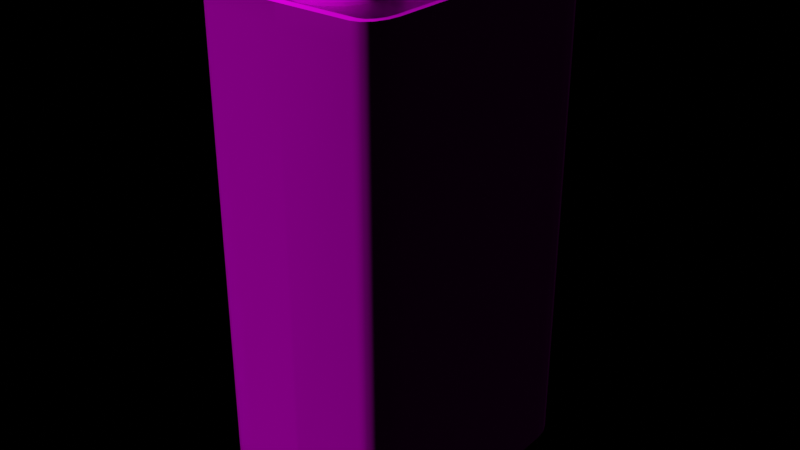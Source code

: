 # Source: battery.blend  (saved by Blender 4.4.32; exported with 4.5.12 LTS)
import bpy
from mathutils import Matrix  # noqa: F401  (used for matrix-valued properties, if any)

bpy.ops.wm.read_factory_settings(use_empty=True)
scene = bpy.context.scene
scene.name = 'Scene'

# ---- collections
col_9v_battery = bpy.data.collections.new('9V Battery'); scene.collection.children.link(col_9v_battery)

# ---- images (referenced by path relative to the original .blend; pixels are not part of the script)
import os
ASSET_DIR = os.environ.get("B2B_ASSET_DIR", "")  # directory of the original .blend (textures are referenced by path, not embedded)
HERE = os.path.dirname(os.path.abspath(__file__))  # packed textures are extracted next to this script under _unpacked/

def load_image(name, relpath, width, height, colorspace="sRGB"):
    """Load a texture the original file referenced (path relative to the .blend, or extracted next to this script)."""
    p = next((c for c in (os.path.join(HERE, relpath), os.path.join(ASSET_DIR, relpath)) if relpath and os.path.exists(c)), "")
    if p:
        img = bpy.data.images.load(p, check_existing=True)
        img.name = name
    else:  # same state as the original file: an image datablock whose file is absent (Cycles renders it pink)
        img = bpy.data.images.new(name, width, height)
        img.source = "FILE"
        img.filepath = "//" + (relpath or name)
    img.colorspace_settings.name = colorspace
    return img
img_9v_battery_duracell_diffuse_png_001 = load_image('9V_Battery_Duracell_diffuse.png.001', '9V_Battery_Duracell_diffuse.png', 1024, 1024, 'sRGB')
img_9v_battery_metalness_png = load_image('9V_Battery_metalness.png', 'Texture/9V_Battery_metalness.png', 1024, 1024, 'Non-Color')
img_9v_battery_roughness_png = load_image('9V_Battery_roughness.png', 'Texture/9V_Battery_roughness.png', 1024, 1024, 'Non-Color')
img_9v_battery_normal_png = load_image('9V_Battery_normal.png', 'Texture/9V_Battery_normal.png', 1024, 1024, 'Non-Color')

# ---- materials (node trees are filled in below, after node groups)
mat_mat_duracell = bpy.data.materials.new('Mat_Duracell')

# ---- node groups
ng_auto_smooth = bpy.data.node_groups.new('Auto Smooth', 'GeometryNodeTree')
_s = ng_auto_smooth.interface.new_socket(name='Geometry', in_out='OUTPUT', socket_type='NodeSocketGeometry')
_s = ng_auto_smooth.interface.new_socket(name='Geometry', in_out='INPUT', socket_type='NodeSocketGeometry')
_s = ng_auto_smooth.interface.new_socket(name='Angle', in_out='INPUT', socket_type='NodeSocketFloat')
_s.subtype = 'ANGLE'
_s.min_value = 0.0
_s.max_value = 3.142
ng_auto_smooth.is_modifier = True
_N = ng_auto_smooth.nodes; _L = ng_auto_smooth.links
n0 = _N.new('NodeGroupOutput'); n0.name = 'Group Output'; n0.location = (480, -100)
n1 = _N.new('NodeGroupInput'); n1.name = 'Group Input'; n1.location = (-420, -300)
n2 = _N.new('NodeGroupInput'); n2.name = 'Group Input.001'; n2.location = (-60, -100)
n3 = _N.new('GeometryNodeSetShadeSmooth'); n3.name = 'Set Shade Smooth'; n3.location = (120, -100)
n3.domain = 'EDGE'
n4 = _N.new('GeometryNodeSetShadeSmooth'); n4.name = 'Set Shade Smooth.001'; n4.location = (300, -100)
n5 = _N.new('GeometryNodeInputMeshEdgeAngle'); n5.name = 'Edge Angle'; n5.location = (-420, -220)
n6 = _N.new('GeometryNodeInputEdgeSmooth'); n6.name = 'Is Edge Smooth'; n6.location = (-60, -160)
n7 = _N.new('GeometryNodeInputShadeSmooth'); n7.name = 'Is Face Smooth'; n7.location = (-240, -340)
n8 = _N.new('FunctionNodeBooleanMath'); n8.name = 'Boolean Math'; n8.location = (-60, -220)
n9 = _N.new('FunctionNodeCompare'); n9.name = 'Compare'; n9.location = (-240, -180)
n9.operation = 'LESS_EQUAL'
_L.new(n5.outputs[0], n9.inputs[0])
_L.new(n4.outputs[0], n0.inputs[0])
_L.new(n1.outputs[1], n9.inputs[1])
_L.new(n9.outputs[0], n8.inputs[0])
_L.new(n7.outputs[0], n8.inputs[1])
_L.new(n2.outputs[0], n3.inputs[0])
_L.new(n6.outputs[0], n3.inputs[1])
_L.new(n3.outputs[0], n4.inputs[0])
_L.new(n8.outputs[0], n3.inputs[2])
n0.is_active_output = True

# ---- material node trees
mat_mat_duracell.use_nodes = True; mat_mat_duracell.node_tree.nodes.clear()
_N = mat_mat_duracell.node_tree.nodes; _L = mat_mat_duracell.node_tree.links
n0 = _N.new('ShaderNodeOutputMaterial'); n0.name = 'Material Output'; n0.location = (597, 319)
n1 = _N.new('ShaderNodeBsdfPrincipled'); n1.name = 'Principled BSDF'; n1.location = (180, 414)
n1.distribution = 'GGX'
n1.subsurface_method = 'RANDOM_WALK_SKIN'
n1.inputs[3].default_value = 1.45
n1.inputs[13].default_value = 0.0
n1.inputs[20].default_value = 0.0
n1.inputs[27].default_value = (0.0, 0.0, 0.0, 1.0)
n1.inputs[28].default_value = 1.0
n2 = _N.new('ShaderNodeTexImage'); n2.name = 'Image Texture'; n2.location = (88, -30)
n2.label = 'Base Color'
n2.image = img_9v_battery_duracell_diffuse_png_001
n3 = _N.new('ShaderNodeTexImage'); n3.name = 'Image Texture.001'; n3.location = (88, -310)
n3.label = 'Metallic'
n3.image = img_9v_battery_metalness_png
n4 = _N.new('ShaderNodeTexImage'); n4.name = 'Image Texture.002'; n4.location = (88, -590)
n4.label = 'Roughness'
n4.image = img_9v_battery_roughness_png
n5 = _N.new('ShaderNodeTexImage'); n5.name = 'Image Texture.003'; n5.location = (88, -870)
n5.label = 'Normal'
n5.image = img_9v_battery_normal_png
n6 = _N.new('ShaderNodeNormalMap'); n6.name = 'Normal Map'; n6.location = (-70, -226)
n7 = _N.new('ShaderNodeMapping'); n7.name = 'Mapping'; n7.location = (230, -30)
n8 = _N.new('NodeReroute'); n8.name = 'Reroute'; n8.location = (38, -609)
n8.width = 16
n8.socket_idname = 'NodeSocketVector'
n9 = _N.new('ShaderNodeTexCoord'); n9.name = 'Texture Coordinate'; n9.location = (30, -30)
n10 = _N.new('NodeFrame'); n10.name = 'Frame'; n10.location = (-1100, 444)
n10.label = 'Mapping'
n10.width = 400
n11 = _N.new('NodeFrame'); n11.name = 'Frame.001'; n11.location = (-458, 644)
n11.label = 'Textures'
n11.width = 358
n2.parent = n11
n3.parent = n11
n4.parent = n11
n5.parent = n11
n7.parent = n10
n8.parent = n11
n9.parent = n10
_L.new(n1.outputs[0], n0.inputs[0])
_L.new(n2.outputs[0], n1.inputs[0])
_L.new(n3.outputs[0], n1.inputs[1])
_L.new(n4.outputs[0], n1.inputs[2])
_L.new(n5.outputs[0], n6.inputs[1])
_L.new(n6.outputs[0], n1.inputs[5])
_L.new(n8.outputs[0], n2.inputs[0])
_L.new(n8.outputs[0], n3.inputs[0])
_L.new(n8.outputs[0], n4.inputs[0])
_L.new(n8.outputs[0], n5.inputs[0])
_L.new(n7.outputs[0], n8.inputs[0])
_L.new(n9.outputs[2], n7.inputs[0])
n0.is_active_output = True

# ---- world
world_world = bpy.data.worlds.new('World'); scene.world = world_world
world_world.use_nodes = True; world_world.node_tree.nodes.clear()
_N = world_world.node_tree.nodes; _L = world_world.node_tree.links
n0 = _N.new('ShaderNodeOutputWorld'); n0.name = 'World Output'; n0.location = (300, 300)
n1 = _N.new('ShaderNodeBackground'); n1.name = 'Background'; n1.location = (10, 300)
n1.inputs[0].default_value = (0.05088, 0.05088, 0.05088, 1.0)
n1.inputs[1].default_value = 0.0
_L.new(n1.outputs[0], n0.inputs[0])
n0.is_active_output = True
world_world.color = (0.05088, 0.05088, 0.05088)
world_world.use_sun_shadow = False
world_world.sun_shadow_jitter_overblur = 0.0

# ---- meshes
me_cylinder_001 = bpy.data.meshes.new('Cylinder.001')
me_cylinder_001.from_pydata([(-0.004076, 0.005777, 0.04582), (-0.003199, 0.004001, 0.04582), (0.001746, 0.01078, 0.04582), (0.001746, 0.002871, 0.04582), (-0.001746, 0.002871, 0.04582), (-0.004076, 0.005777, 0.0465), (-0.003199, 0.004001, 0.0465), (-0.003199, 0.009649, 0.0465), (0.004076, 0.007873, 0.0465), (0.003199, 0.009649, 0.0465), (0.003199, 0.004001, 0.0465), (-0.001746, 0.01078, 0.0465), (-9.673e-10, 0.002483, 0.0465), (0.001746, 0.01078, 0.0465), (-0.004076, 0.007873, 0.0465), (0.001746, 0.002871, 0.0465), (-2.142e-09, 0.01117, 0.0465), (-0.001746, 0.002871, 0.0465), (0.004076, 0.005777, 0.0465), (-0.003309, 0.004223, 0.0465), (-0.004076, 0.007611, 0.0465), (0.003017, 0.00386, 0.0465), (0.004076, 0.007611, 0.0465), (0.003309, 0.004223, 0.0465), (-0.001528, 0.01083, 0.0465), (0.001528, 0.01083, 0.0465), (-0.003017, 0.00386, 0.0465), (-0.001928, 0.01064, 0.0465), (0.003967, 0.008095, 0.0465), (-0.003967, 0.008095, 0.0465), (-0.0002183, 0.002531, 0.0465), (0.0002183, 0.002531, 0.0465), (0.001928, 0.01064, 0.0465), (-0.003261, 0.005991, 0.046), (-0.002559, 0.009089, 0.046), (0.002559, 0.009089, 0.046), (0.001397, 0.003667, 0.046), (-2.012e-09, 0.0103, 0.046), (-0.001397, 0.003667, 0.046), (0.003261, 0.005991, 0.046), (-0.002647, 0.004748, 0.046), (-0.003261, 0.007459, 0.046), (0.002414, 0.004458, 0.046), (0.003261, 0.007459, 0.046), (0.002647, 0.004748, 0.046), (-0.001222, 0.01003, 0.046), (0.001222, 0.01003, 0.046), (-0.002414, 0.004458, 0.046), (-0.001542, 0.00988, 0.046), (0.003173, 0.007846, 0.046), (-0.003173, 0.007846, 0.046), (-0.0001746, 0.003395, 0.046), (0.0001746, 0.003395, 0.046), (0.001542, 0.00988, 0.046), (-0.0007827, 0.006643, 0.04583), (-0.0006142, 0.007387, 0.04583), (0.0006142, 0.007387, 0.04583), (0.0003352, 0.006086, 0.04583), (-1.615e-09, 0.007678, 0.04583), (-0.0003353, 0.006086, 0.04583), (0.0007827, 0.006643, 0.04583), (-0.0006353, 0.006345, 0.04583), (-0.0007827, 0.006996, 0.04583), (0.0005793, 0.006275, 0.04583), (0.0007827, 0.006996, 0.04583), (-0.0003701, 0.007577, 0.04583), (-4.191e-05, 0.00602, 0.04583), (0.0003701, 0.007577, 0.04583), (-0.001083, 0.006564, 0.046), (-0.0008498, 0.007593, 0.046), (0.0008498, 0.007593, 0.046), (0.0004629, 0.005795, 0.046), (-1.663e-09, 0.007995, 0.046), (-0.0004629, 0.005795, 0.046), (0.001083, 0.006564, 0.046), (-0.0008783, 0.006152, 0.046), (-0.001083, 0.007052, 0.046), (0.0008004, 0.006056, 0.046), (0.001083, 0.007052, 0.046), (0.0008783, 0.006152, 0.046), (-0.0004055, 0.007905, 0.046), (0.0004055, 0.007905, 0.046), (-0.0008004, 0.006056, 0.046), (-0.0005118, 0.007855, 0.046), (0.001054, 0.00718, 0.046), (-0.001054, 0.00718, 0.046), (-5.784e-05, 0.005705, 0.046), (5.784e-05, 0.005705, 0.046), (0.0005118, 0.007855, 0.046), (-0.003732, 0.005868, 0.0485), (-0.00403, 0.005789, 0.04833), (-0.003904, 0.005822, 0.04845), (-0.002931, 0.009415, 0.0485), (-0.003163, 0.009618, 0.04833), (-0.003065, 0.009532, 0.04845), (0.002931, 0.009415, 0.0485), (0.003163, 0.009618, 0.04833), (0.003065, 0.009532, 0.04845), (0.001603, 0.003197, 0.0485), (0.001727, 0.002915, 0.04833), (0.001675, 0.003034, 0.04845), (-2.089e-09, 0.01081, 0.0485), (-2.134e-09, 0.01112, 0.04833), (-2.116e-09, 0.01099, 0.04845), (-0.001603, 0.003196, 0.0485), (-0.001727, 0.002915, 0.04833), (-0.001675, 0.003034, 0.04845), (0.003732, 0.005868, 0.0485), (0.00403, 0.005789, 0.04833), (0.003904, 0.005822, 0.04845), (-0.003029, 0.004445, 0.0485), (-0.003169, 0.004334, 0.04845), (-0.003271, 0.004253, 0.04833), (-0.003732, 0.007547, 0.0485), (-0.00403, 0.007602, 0.04833), (-0.003904, 0.007579, 0.04845), (0.002771, 0.004104, 0.0485), (0.002894, 0.003982, 0.04845), (0.002984, 0.003892, 0.04833), (0.003732, 0.007547, 0.0485), (0.003904, 0.007579, 0.04845), (0.00403, 0.007602, 0.04833), (0.003029, 0.004445, 0.0485), (0.003271, 0.004253, 0.04833), (0.003169, 0.004334, 0.04845), (-0.001402, 0.0105, 0.0485), (-0.001465, 0.01066, 0.04845), (-0.001511, 0.01078, 0.04833), (0.001402, 0.0105, 0.0485), (0.001511, 0.01078, 0.04833), (0.001465, 0.01066, 0.04845), (-0.002771, 0.004104, 0.0485), (-0.002984, 0.003892, 0.04833), (-0.002894, 0.003982, 0.04845), (-0.001766, 0.01032, 0.0485), (-0.001906, 0.0106, 0.04833), (-0.001847, 0.01048, 0.04845), (0.003635, 0.007991, 0.0485), (0.003922, 0.008081, 0.04833), (0.003801, 0.008043, 0.04845), (-0.003635, 0.007991, 0.0485), (-0.003801, 0.008043, 0.04845), (-0.003922, 0.008081, 0.04833), (-0.0002004, 0.002884, 0.0485), (-0.0002093, 0.002708, 0.04845), (-0.0002159, 0.002579, 0.04833), (0.0002004, 0.002884, 0.0485), (0.0002159, 0.002579, 0.04833), (0.0002093, 0.002708, 0.04845), (0.001766, 0.01032, 0.0485), (0.001847, 0.01048, 0.04845), (0.001906, 0.0106, 0.04833), (-0.003605, 0.005901, 0.0485), (-0.003261, 0.005991, 0.04815), (-0.003433, 0.005946, 0.04845), (-0.003307, 0.005979, 0.04833), (-0.002827, 0.009323, 0.0485), (-0.002559, 0.009089, 0.04815), (-0.002693, 0.009206, 0.04845), (-0.002595, 0.009121, 0.04833), (0.002827, 0.009323, 0.0485), (0.002559, 0.009089, 0.04815), (0.002693, 0.009206, 0.04845), (0.002595, 0.009121, 0.04833), (0.00154, 0.003342, 0.0485), (0.001397, 0.003667, 0.04815), (0.001468, 0.003504, 0.04845), (0.001416, 0.003623, 0.04833), (-2.065e-09, 0.01066, 0.0485), (-2.012e-09, 0.0103, 0.04815), (-2.038e-09, 0.01048, 0.04845), (-2.02e-09, 0.01035, 0.04833), (-0.00154, 0.003342, 0.0485), (-0.001397, 0.003667, 0.04815), (-0.001468, 0.003504, 0.04845), (-0.001416, 0.003623, 0.04833), (0.003605, 0.005901, 0.0485), (0.003261, 0.005991, 0.04815), (0.003433, 0.005946, 0.04845), (0.003307, 0.005979, 0.04833), (-0.002647, 0.004748, 0.04815), (-0.002926, 0.004526, 0.0485), (-0.002684, 0.004718, 0.04833), (-0.002787, 0.004637, 0.04845), (-0.003605, 0.007523, 0.0485), (-0.003261, 0.007459, 0.04815), (-0.003433, 0.007491, 0.04845), (-0.003307, 0.007467, 0.04833), (0.002414, 0.004458, 0.04815), (0.002661, 0.004213, 0.0485), (0.002447, 0.004425, 0.04833), (0.002537, 0.004335, 0.04845), (0.003261, 0.007459, 0.04815), (0.003605, 0.007523, 0.0485), (0.003307, 0.007467, 0.04833), (0.003433, 0.007491, 0.04845), (0.002926, 0.004526, 0.0485), (0.002647, 0.004748, 0.04815), (0.002787, 0.004637, 0.04845), (0.002684, 0.004718, 0.04833), (-0.001222, 0.01003, 0.04815), (-0.001348, 0.01036, 0.0485), (-0.001239, 0.01008, 0.04833), (-0.001285, 0.0102, 0.04845), (0.001348, 0.01036, 0.0485), (0.001222, 0.01003, 0.04815), (0.001285, 0.0102, 0.04845), (0.001239, 0.01008, 0.04833), (-0.002661, 0.004213, 0.0485), (-0.002414, 0.004458, 0.04815), (-0.002537, 0.004335, 0.04845), (-0.002447, 0.004425, 0.04833), (-0.001703, 0.0102, 0.0485), (-0.001542, 0.00988, 0.04815), (-0.001623, 0.01004, 0.04845), (-0.001564, 0.009922, 0.04833), (0.003505, 0.00795, 0.0485), (0.003173, 0.007846, 0.04815), (0.003339, 0.007898, 0.04845), (0.003218, 0.00786, 0.04833), (-0.003173, 0.007846, 0.04815), (-0.003505, 0.00795, 0.0485), (-0.003218, 0.00786, 0.04833), (-0.003339, 0.007898, 0.04845), (-0.0001746, 0.003395, 0.04815), (-0.0001925, 0.003042, 0.0485), (-0.000177, 0.003348, 0.04833), (-0.0001835, 0.003218, 0.04845), (0.0001925, 0.003042, 0.0485), (0.0001746, 0.003395, 0.04815), (0.0001835, 0.003218, 0.04845), (0.000177, 0.003348, 0.04833), (0.001542, 0.00988, 0.04815), (0.001703, 0.0102, 0.0485), (0.001564, 0.009922, 0.04833), (0.001623, 0.01004, 0.04845), (0.003607, -0.007734, 0.046), (0.003607, -0.005916, 0.046), (0.00284, -0.004364, 0.046), (0.00284, -0.009286, 0.046), (0.001554, -0.01029, 0.046), (0.001554, -0.003364, 0.046), (-6.332e-09, -0.01063, 0.046), (-7.359e-09, -0.003018, 0.046), (-0.001554, -0.003364, 0.046), (-0.001554, -0.01029, 0.046), (-0.00284, -0.004364, 0.046), (-0.003607, -0.005916, 0.046), (-0.003607, -0.007734, 0.046), (-0.00284, -0.009286, 0.046), (-6.296e-09, -0.01096, 0.04582), (-0.003086, -0.0095, 0.04582), (0.001689, -0.01059, 0.04582), (0.00392, -0.007813, 0.04582), (0.001689, -0.003063, 0.04582), (-0.003086, -0.00415, 0.04582), (-0.00392, -0.005837, 0.04582), (-7.413e-09, -0.002687, 0.04582), (0.003051, -0.007594, 0.046), (0.003051, -0.006056, 0.046), (0.002402, -0.004743, 0.046), (0.002402, -0.008907, 0.046), (0.001315, -0.009753, 0.046), (0.001315, -0.003897, 0.046), (-6.32e-09, -0.01005, 0.046), (-7.189e-09, -0.003604, 0.046), (-0.001315, -0.003897, 0.046), (-0.001315, -0.009753, 0.046), (-0.002402, -0.004743, 0.046), (-0.003051, -0.006056, 0.046), (-0.003051, -0.007594, 0.046), (-0.002402, -0.008907, 0.046), (0.0005375, -0.00696, 0.04583), (0.0005375, -0.00669, 0.04583), (0.0004232, -0.006458, 0.04583), (0.0004232, -0.007192, 0.04583), (0.0002316, -0.007341, 0.04583), (0.0002316, -0.006309, 0.04583), (-6.269e-09, -0.007392, 0.04583), (-6.422e-09, -0.006258, 0.04583), (-0.0002316, -0.006309, 0.04583), (-0.0002316, -0.007341, 0.04583), (-0.0004232, -0.006458, 0.04583), (-0.0005375, -0.00669, 0.04583), (-0.0005375, -0.00696, 0.04583), (-0.0004232, -0.007192, 0.04583), (0.003607, -0.007734, 0.0483), (0.003485, -0.007703, 0.04848), (0.003607, -0.005916, 0.0483), (0.003485, -0.005947, 0.04848), (0.00284, -0.004364, 0.0483), (0.002744, -0.004446, 0.04848), (0.00284, -0.009286, 0.0483), (0.002744, -0.009204, 0.04848), (0.001502, -0.01017, 0.04848), (0.001547, -0.01027, 0.04838), (0.001554, -0.003364, 0.0483), (0.001502, -0.00348, 0.04848), (-6.332e-09, -0.01063, 0.0483), (-6.33e-09, -0.0105, 0.04848), (-7.359e-09, -0.003018, 0.0483), (-7.322e-09, -0.003146, 0.04848), (-0.001554, -0.003364, 0.0483), (-0.001502, -0.00348, 0.04848), (-0.001554, -0.01029, 0.0483), (-0.001502, -0.01017, 0.04848), (-0.00284, -0.004364, 0.0483), (-0.002744, -0.004446, 0.04848), (-0.003592, -0.00592, 0.04838), (-0.003485, -0.005947, 0.04848), (-0.003607, -0.007734, 0.0483), (-0.003485, -0.007703, 0.04848), (-0.00284, -0.009286, 0.0483), (-0.002744, -0.009204, 0.04848), (0.003066, -0.007597, 0.04838), (0.003173, -0.007624, 0.04848), (0.003173, -0.006026, 0.04848), (0.003066, -0.006053, 0.04838), (0.002414, -0.004732, 0.04838), (0.002498, -0.00466, 0.04848), (0.002414, -0.008918, 0.04838), (0.002498, -0.00899, 0.04848), (0.001321, -0.009767, 0.04838), (0.001367, -0.009869, 0.04848), (0.001367, -0.003781, 0.04848), (0.001321, -0.003883, 0.04838), (-6.321e-09, -0.01006, 0.04838), (-6.323e-09, -0.01017, 0.04848), (-7.226e-09, -0.003477, 0.04848), (-7.194e-09, -0.003589, 0.04838), (-0.001321, -0.003883, 0.04838), (-0.001367, -0.003781, 0.04848), (-0.001367, -0.009869, 0.04848), (-0.001321, -0.009767, 0.04838), (-0.002498, -0.00466, 0.04848), (-0.002414, -0.004732, 0.04838), (-0.003173, -0.006026, 0.04848), (-0.003066, -0.006053, 0.04838), (-0.003066, -0.007597, 0.04838), (-0.003173, -0.007624, 0.04848), (-0.002498, -0.00899, 0.04848), (-0.002414, -0.008918, 0.04838), (0.0008308, -0.007034, 0.046), (0.000636, -0.006985, 0.04588), (0.0007254, -0.007008, 0.04597), (0.0008308, -0.006616, 0.046), (0.0007254, -0.006642, 0.04597), (0.000636, -0.006665, 0.04588), (0.0006539, -0.006258, 0.046), (0.0005007, -0.006391, 0.04588), (0.000571, -0.00633, 0.04597), (0.0006539, -0.007392, 0.046), (0.0005007, -0.007259, 0.04588), (0.000571, -0.00732, 0.04597), (0.0003577, -0.007622, 0.046), (0.0002739, -0.007435, 0.04588), (0.0003124, -0.007521, 0.04597), (0.0003577, -0.006028, 0.046), (0.0003124, -0.006129, 0.04597), (0.0002739, -0.006215, 0.04588), (-6.275e-09, -0.007701, 0.046), (-6.272e-09, -0.007496, 0.04588), (-6.273e-09, -0.00759, 0.04597), (-6.512e-09, -0.005949, 0.046), (-6.48e-09, -0.00606, 0.04597), (-6.452e-09, -0.006154, 0.04588), (-0.0003577, -0.006028, 0.046), (-0.000274, -0.006215, 0.04588), (-0.0003124, -0.006129, 0.04597), (-0.0003577, -0.007622, 0.046), (-0.0003124, -0.007521, 0.04597), (-0.000274, -0.007435, 0.04588), (-0.000654, -0.006258, 0.046), (-0.000571, -0.00633, 0.04597), (-0.0005007, -0.006391, 0.04588), (-0.0008309, -0.006616, 0.046), (-0.0007254, -0.006642, 0.04597), (-0.000636, -0.006665, 0.04588), (-0.0008309, -0.007034, 0.046), (-0.000636, -0.006985, 0.04588), (-0.0007254, -0.007008, 0.04597), (-0.000654, -0.007392, 0.046), (-0.000571, -0.00732, 0.04597), (-0.0005007, -0.007259, 0.04588), (-0.003199, 0.009649, 0.04582), (0.004076, 0.007873, 0.04582), (0.003199, 0.009649, 0.04582), (0.003199, 0.004001, 0.04582), (-0.001746, 0.01078, 0.04582), (-9.673e-10, 0.002483, 0.04582), (-0.004076, 0.007873, 0.04582), (-2.142e-09, 0.01117, 0.04582), (0.004076, 0.005777, 0.04582), (0.00392, -0.005837, 0.04582), (-0.00392, -0.007813, 0.04582), (-0.001689, -0.01059, 0.04582), (0.003086, -0.0095, 0.04582), (0.003086, -0.00415, 0.04582), (-0.001689, -0.003063, 0.04582), (0.008294, 0.01024, 0.0464), (0.006764, 0.01256, 0.0464), (0.008173, 0.01117, 0.0464), (0.007853, 0.01189, 0.0464), (0.007374, 0.01238, 0.0464), (0.006764, 0.01256, 0.0), (0.008294, 0.01024, 0.0), (0.007374, 0.01238, 0.0), (0.007853, 0.01189, 0.0), (0.008173, 0.01117, 0.0), (0.006764, -0.01256, 0.0464), (0.008294, -0.01024, 0.0464), (0.007374, -0.01238, 0.0464), (0.007853, -0.01189, 0.0464), (0.008173, -0.01117, 0.0464), (0.008294, -0.01024, 0.0), (0.006764, -0.01256, 0.0), (0.008173, -0.01117, 0.0), (0.007853, -0.01189, 0.0), (0.007374, -0.01238, 0.0), (-0.006764, 0.01256, 0.0464), (-0.008294, 0.01024, 0.0464), (-0.007374, 0.01238, 0.0464), (-0.007853, 0.01189, 0.0464), (-0.008173, 0.01117, 0.0464), (-0.008294, 0.01024, 0.0), (-0.006764, 0.01256, 0.0), (-0.008173, 0.01117, 0.0), (-0.007853, 0.01189, 0.0), (-0.007374, 0.01238, 0.0), (-0.008294, -0.01024, 0.0464), (-0.006764, -0.01256, 0.0464), (-0.008173, -0.01117, 0.0464), (-0.007853, -0.01189, 0.0464), (-0.007374, -0.01238, 0.0464), (-0.006764, -0.01256, 0.0), (-0.008294, -0.01024, 0.0), (-0.007374, -0.01238, 0.0), (-0.007853, -0.01189, 0.0), (-0.008173, -0.01117, 0.0), (0.00875, 0.01031, 0.0464), (0.008602, 0.01144, 0.0464), (0.008182, 0.01239, 0.0464), (0.00875, 0.01031, 0.0), (0.008602, 0.01144, 0.0), (0.00875, -0.01031, 0.0464), (0.006809, -0.01325, 0.0464), (0.007552, -0.01303, 0.0464), (0.008182, -0.01239, 0.0464), (0.00875, -0.01031, 0.0), (0.008182, -0.01239, 0.0), (0.007552, -0.01303, 0.0), (-0.006809, 0.01325, 0.0464), (-0.007552, 0.01303, 0.0464), (-0.008182, 0.01239, 0.0464), (-0.008182, 0.01239, 0.0), (-0.007552, 0.01303, 0.0), (-0.006809, 0.01325, 0.0), (-0.00875, -0.01031, 0.0464), (-0.008602, -0.01144, 0.0464), (-0.008182, -0.01239, 0.0464), (0.006809, -0.01325, 0.0), (-0.006809, -0.01325, 0.0), (-0.008182, -0.01239, 0.0), (-0.008602, -0.01144, 0.0), (0.008602, -0.01144, 0.0464), (0.008602, -0.01144, 0.0), (-0.00875, -0.01031, 0.0), (-0.00875, 0.01031, 0.0464), (-0.008602, 0.01144, 0.0464), (0.007552, 0.01303, 0.0464), (0.006809, 0.01325, 0.0), (0.007552, 0.01303, 0.0), (0.008182, 0.01239, 0.0), (-0.00875, 0.01031, 0.0), (-0.008602, 0.01144, 0.0), (-0.006809, -0.01325, 0.0464), (-0.007552, -0.01303, 0.0464), (-0.007552, -0.01303, 0.0), (0.006809, 0.01325, 0.0464), (0.007853, 0.01189, 0.04582), (0.007853, -0.01189, 0.04582), (0.007853, -0.01189, 0.00058), (-0.007853, 0.01189, 0.04582), (-0.007374, 0.01238, 0.00058), (-0.008173, -0.01117, 0.04582), (-0.008294, 0.01024, 0.00058), (-0.008173, 0.01117, 0.00058), (-0.007374, -0.01238, 0.00058), (0.00875, 0.01031, 0.04478), (0.007552, 0.01303, 0.04478), (0.008602, -0.01144, 0.04478), (-0.00875, -0.01031, 0.04478), (-0.007552, -0.01303, 0.04478), (-0.008602, -0.01144, 0.04478), (0.008602, 0.01144, 0.04478), (-0.008182, 0.01239, 0.04478), (0.00875, -0.01031, 0.04478), (0.008182, -0.01239, 0.04478), (-0.00875, 0.01031, 0.04478), (0.007552, -0.01303, 0.04478), (-0.008182, -0.01239, 0.04478), (0.008182, 0.01239, 0.04478), (-0.007552, 0.01303, 0.04478), (-0.008602, 0.01144, 0.04478), (-0.006809, 0.01325, 0.04478), (0.006809, 0.01325, 0.04478), (0.006809, -0.01325, 0.04478), (-0.006809, -0.01325, 0.04478), (-2.317e-09, 0.01325, 0.04478), (2.317e-09, -0.01325, 0.04478), (0.00875, 0.01031, 0.001343), (0.007552, 0.01303, 0.001343), (0.008602, -0.01144, 0.001343), (-0.00875, -0.01031, 0.001343), (-0.007552, -0.01303, 0.001343), (-0.008602, -0.01144, 0.001343), (0.008602, 0.01144, 0.001343), (-0.008182, 0.01239, 0.001343), (0.00875, -0.01031, 0.001343), (0.008182, -0.01239, 0.001343), (-0.00875, 0.01031, 0.001343), (0.007552, -0.01303, 0.001343), (-0.008182, -0.01239, 0.001343), (0.008182, 0.01239, 0.001343), (-0.007552, 0.01303, 0.001343), (-0.008602, 0.01144, 0.001343), (-0.006809, 0.01325, 0.001343), (0.006809, 0.01325, 0.001343), (0.006809, -0.01325, 0.001343), (-0.006809, -0.01325, 0.001343), (2.317e-09, -0.01325, 0.001343), (-2.317e-09, 0.01325, 0.001343), (2.317e-09, -0.01325, 0.0464), (2.317e-09, -0.01325, 0.0), (-2.317e-09, 0.01325, 0.0464), (-2.317e-09, 0.01325, 0.0), (-2.196e-09, 0.01256, 0.0), (2.196e-09, -0.01256, 0.0), (2.196e-09, -0.01256, 0.0464), (-2.196e-09, 0.01256, 0.0464), (2.196e-09, -0.01256, 0.04582), (0.008173, 0.01117, 0.04582), (0.008173, 0.01117, 0.00058), (0.006764, -0.01256, 0.04582), (0.007374, -0.01238, 0.04582), (-0.006764, 0.01256, 0.04582), (-0.007853, 0.01189, 0.00058), (-0.008294, -0.01024, 0.04582), (-0.007853, -0.01189, 0.00058), (-0.008173, -0.01117, 0.00058), (0.008173, -0.01117, 0.00058), (-0.006764, -0.01256, 0.04582), (-2.196e-09, 0.01256, 0.00058), (-2.196e-09, 0.01256, 0.04582), (-0.006764, 0.01256, 0.00058), (-0.007853, -0.01189, 0.04582), (0.006764, -0.01256, 0.00058), (-0.006764, -0.01256, 0.00058), (0.008173, -0.01117, 0.04582), (-0.008294, -0.01024, 0.00058), (0.006764, 0.01256, 0.00058), (0.007374, 0.01238, 0.00058), (0.006764, 0.01256, 0.04582), (0.008294, 0.01024, 0.04582), (0.008294, 0.01024, 0.00058), (0.008294, -0.01024, 0.04582), (0.008294, -0.01024, 0.00058), (0.007374, -0.01238, 0.00058), (-0.007374, 0.01238, 0.04582), (-0.008294, 0.01024, 0.04582), (-0.008173, 0.01117, 0.04582), (0.007374, 0.01238, 0.04582), (0.007853, 0.01189, 0.00058), (-0.007374, -0.01238, 0.04582), (2.196e-09, -0.01256, 0.00058)], [], [(388, 384, 7, 27, 11), (4, 17, 26, 6, 1), (2, 13, 32, 9, 386), (2, 391, 16, 25, 13), (0, 5, 20, 14, 390), (24, 16, 391, 388, 11), (128, 101, 168, 204), (96, 138, 28, 9), (21, 15, 3, 387, 10), (389, 12, 30, 17, 4), (385, 8, 22, 18, 392), (23, 10, 387, 392, 18), (389, 3, 15, 31, 12), (116, 189, 164, 98), (1, 6, 19, 5, 0), (107, 176, 196, 122), (390, 14, 29, 7, 384), (92, 156, 212, 134), (107, 119, 193, 176), (125, 201, 168, 101), (104, 172, 208, 131), (140, 221, 156, 92), (98, 164, 228, 146), (95, 160, 216, 137), (95, 149, 233, 160), (89, 110, 181, 152), (143, 225, 172, 104), (90, 114, 20, 5), (145, 105, 17, 30), (118, 99, 15, 21), (19, 40, 180, 182, 183, 181, 110, 111, 112), (102, 129, 25, 16), (112, 90, 5, 19), (108, 123, 23, 18), (121, 108, 18, 22), (93, 135, 27, 7), (151, 96, 9, 32), (142, 93, 7, 29), (105, 132, 26, 17), (127, 102, 16, 24), (386, 9, 28, 8, 385), (99, 147, 31, 15), (177, 39, 44, 197), (205, 169, 37, 46), (232, 53, 35, 161), (220, 50, 34, 157), (153, 180, 40, 33), (229, 165, 36, 52), (177, 192, 43, 39), (217, 161, 35, 49), (213, 157, 34, 48), (224, 51, 38, 173), (200, 45, 37, 169), (165, 188, 42, 36), (209, 173, 38, 47), (40, 47, 82, 75), (22, 43, 192, 194, 195, 193, 119, 120, 121), (42, 10, 44), (10, 42, 21), (10, 23, 44), (51, 12, 52), (31, 52, 12), (12, 51, 30), (147, 148, 146, 228, 230, 231, 229, 52, 31), (149, 150, 151, 32, 53, 232, 234, 235, 233), (26, 47, 6), (47, 40, 6), (6, 40, 19), (20, 114, 115, 113, 184, 186, 187, 185, 41), (135, 136, 134, 212, 214, 215, 213, 48, 27), (14, 20, 41), (41, 50, 14), (14, 50, 29), (27, 48, 11), (48, 45, 11), (11, 45, 24), (46, 13, 25), (46, 53, 13), (13, 53, 32), (49, 8, 28), (49, 43, 8), (8, 43, 22), (21, 42, 188, 190, 191, 189, 116, 117, 118), (143, 144, 145, 30, 51, 224, 226, 227, 225), (138, 139, 137, 216, 218, 219, 217, 49, 28), (129, 130, 128, 204, 206, 207, 205, 46, 25), (132, 133, 131, 208, 210, 211, 209, 47, 26), (153, 33, 41, 185), (140, 141, 142, 29, 50, 220, 222, 223, 221), (125, 126, 127, 24, 45, 200, 202, 203, 201), (46, 37, 72, 81), (52, 36, 71, 87), (45, 80, 72, 37), (45, 48, 83, 80), (51, 86, 73, 38), (85, 50, 41, 76), (36, 42, 77, 71), (77, 42, 44, 79), (49, 35, 70, 84), (39, 74, 79, 44), (48, 34, 69, 83), (84, 78, 43, 49), (33, 68, 76, 41), (46, 81, 88, 53), (53, 88, 70, 35), (39, 43, 78, 74), (50, 85, 69, 34), (33, 40, 75, 68), (52, 87, 86, 51), (47, 38, 73, 82), (64, 56, 67, 58, 65, 55, 62, 54, 61, 59, 66, 57, 63, 60), (67, 56, 70, 88), (69, 55, 65, 83), (62, 55, 69, 85), (73, 59, 61, 82), (71, 57, 66, 87), (66, 59, 73, 86), (77, 63, 57, 71), (60, 63, 79, 74), (54, 62, 76, 68), (78, 64, 60, 74), (75, 61, 54, 68), (72, 58, 67, 81), (65, 58, 72, 80), (82, 61, 75), (62, 85, 76), (83, 65, 80), (67, 88, 81), (64, 78, 84), (63, 77, 79), (66, 86, 87), (23, 123, 124, 122, 196, 198, 199, 197, 44), (138, 96, 97, 139), (139, 97, 95, 137), (135, 93, 94, 136), (136, 94, 92, 134), (149, 95, 97, 150), (150, 97, 96, 151), (140, 92, 94, 141), (141, 94, 93, 142), (132, 105, 106, 133), (133, 106, 104, 131), (147, 99, 100, 148), (148, 100, 98, 146), (143, 104, 106, 144), (144, 106, 105, 145), (99, 118, 117, 100), (100, 117, 116, 98), (107, 122, 124, 109), (109, 124, 123, 108), (89, 113, 115, 91), (91, 115, 114, 90), (108, 121, 120, 109), (109, 120, 119, 107), (90, 112, 111, 91), (91, 111, 110, 89), (129, 102, 103, 130), (130, 103, 101, 128), (125, 101, 103, 126), (126, 103, 102, 127), (216, 160, 162, 218), (218, 162, 163, 219), (219, 163, 161, 217), (212, 156, 158, 214), (214, 158, 159, 215), (215, 159, 157, 213), (232, 161, 163, 234), (234, 163, 162, 235), (235, 162, 160, 233), (220, 157, 159, 222), (222, 159, 158, 223), (223, 158, 156, 221), (208, 172, 174, 210), (210, 174, 175, 211), (211, 175, 173, 209), (228, 164, 166, 230), (230, 166, 167, 231), (231, 167, 165, 229), (224, 173, 175, 226), (226, 175, 174, 227), (227, 174, 172, 225), (164, 189, 191, 166), (166, 191, 190, 167), (167, 190, 188, 165), (177, 197, 199, 179), (179, 199, 198, 178), (178, 198, 196, 176), (153, 185, 187, 155), (155, 187, 186, 154), (154, 186, 184, 152), (176, 193, 195, 178), (178, 195, 194, 179), (179, 194, 192, 177), (152, 181, 183, 154), (154, 183, 182, 155), (155, 182, 180, 153), (204, 168, 170, 206), (206, 170, 171, 207), (207, 171, 169, 205), (200, 169, 171, 202), (202, 171, 170, 203), (203, 170, 168, 201), (113, 89, 152, 184), (250, 242, 245, 395), (257, 243, 241, 254), (254, 241, 238, 397), (397, 238, 237, 393), (398, 244, 243, 257), (393, 237, 236, 253), (255, 246, 244, 398), (396, 253, 236, 239), (256, 247, 246, 255), (252, 396, 239, 240), (394, 248, 247, 256), (251, 249, 248, 394), (251, 395, 245, 249), (242, 250, 252, 240), (236, 237, 288, 286), (305, 304, 298, 299), (294, 295, 292, 293), (308, 309, 307, 306), (312, 304, 305, 313), (302, 303, 301, 300), (320, 314, 258, 261), (310, 311, 309, 308), (312, 313, 311, 310), (306, 307, 303, 302), (293, 292, 286, 287), (299, 298, 295, 294), (238, 241, 296, 290), (243, 244, 302, 300), (244, 246, 306, 302), (247, 248, 310, 308), (246, 247, 308, 306), (242, 240, 295, 298), (248, 249, 312, 310), (245, 242, 298, 304), (249, 245, 304, 312), (237, 238, 290, 288), (239, 236, 286, 292), (240, 239, 292, 295), (241, 243, 300, 296), (341, 333, 267, 271), (326, 322, 262, 264), (301, 303, 331, 328), (309, 311, 339, 336), (311, 313, 340, 339), (303, 307, 334, 331), (320, 321, 315, 314), (326, 327, 323, 322), (322, 320, 261, 262), (333, 332, 327, 326), (322, 323, 321, 320), (307, 309, 336, 334), (340, 332, 333, 341), (258, 259, 345, 342), (347, 273, 272, 343), (259, 260, 348, 345), (261, 258, 342, 351), (262, 261, 351, 354), (263, 265, 363, 357), (260, 263, 357, 348), (265, 266, 366, 363), (266, 268, 372, 366), (269, 270, 378, 375), (268, 269, 375, 372), (264, 262, 354, 360), (270, 271, 381, 378), (267, 264, 360, 369), (271, 267, 369, 381), (272, 273, 274, 277, 279, 280, 282, 283, 284, 285, 281, 278, 276, 275), (296, 297, 291, 290), (290, 291, 289, 288), (300, 301, 297, 296), (289, 316, 315, 287), (316, 317, 314, 315), (314, 317, 259, 258), (293, 287, 315, 321), (291, 297, 324, 319), (324, 325, 318, 319), (318, 325, 263, 260), (334, 335, 330, 331), (330, 335, 268, 266), (336, 337, 335, 334), (335, 337, 269, 268), (340, 341, 338, 339), (338, 341, 271, 270), (313, 305, 332, 340), (289, 291, 319, 316), (319, 318, 317, 316), (317, 318, 260, 259), (294, 293, 321, 323), (297, 301, 328, 324), (328, 329, 325, 324), (325, 329, 265, 263), (331, 330, 329, 328), (329, 330, 266, 265), (339, 338, 337, 336), (337, 338, 270, 269), (299, 294, 323, 327), (333, 326, 264, 267), (305, 299, 327, 332), (342, 345, 346, 344), (344, 346, 347, 343), (343, 272, 275, 352), (359, 277, 274, 349), (343, 352, 353, 344), (344, 353, 351, 342), (348, 357, 358, 350), (350, 358, 359, 349), (374, 282, 280, 367), (366, 372, 373, 368), (368, 373, 374, 367), (377, 283, 282, 374), (372, 375, 376, 373), (373, 376, 377, 374), (383, 285, 284, 379), (378, 381, 382, 380), (380, 382, 383, 379), (371, 281, 285, 383), (349, 274, 273, 347), (371, 383, 382, 370), (370, 382, 381, 369), (345, 348, 350, 346), (346, 350, 349, 347), (352, 275, 276, 355), (365, 279, 277, 359), (352, 355, 356, 353), (353, 356, 354, 351), (357, 363, 364, 358), (358, 364, 365, 359), (367, 280, 279, 365), (363, 366, 368, 364), (364, 368, 367, 365), (379, 284, 283, 377), (375, 378, 380, 376), (376, 380, 379, 377), (355, 276, 278, 361), (361, 278, 281, 371), (355, 361, 362, 356), (356, 362, 360, 354), (361, 371, 370, 362), (362, 370, 369, 360), (288, 289, 287, 286), (70, 56, 64, 84), (516, 510, 442, 443), (518, 448, 442, 510), (512, 465, 448, 518), (516, 443, 472, 523), (519, 449, 465, 512), (521, 450, 449, 519), (521, 528, 460, 450), (514, 477, 461, 529), (522, 462, 477, 514), (515, 463, 462, 522), (515, 513, 466, 463), (513, 520, 473, 466), (523, 472, 471, 511), (525, 474, 473, 520), (511, 471, 470, 527), (524, 526, 456, 455), (524, 455, 454, 517), (517, 454, 474, 525), (411, 412, 480, 544), (405, 408, 443, 442), (414, 405, 442, 448), (418, 417, 449, 450), (421, 419, 451, 452), (422, 421, 452, 453), (428, 427, 454, 455), (425, 428, 455, 456), (415, 460, 533, 537), (438, 437, 462, 463), (417, 416, 465, 449), (435, 438, 463, 466), (406, 404, 470, 471), (407, 406, 471, 472), (416, 414, 448, 465), (408, 407, 472, 443), (423, 422, 453, 468), (404, 536, 535, 470), (426, 424, 473, 474), (427, 426, 474, 454), (468, 467, 420, 423), (424, 435, 466, 473), (436, 434, 461, 477), (437, 436, 477, 462), (415, 418, 450, 460), (416, 417, 481, 550), (405, 414, 566, 564), (438, 435, 559, 549), (417, 418, 567, 481), (423, 420, 569, 570), (419, 421, 568, 545), (432, 433, 573, 555), (402, 403, 571, 479), (421, 422, 482, 568), (418, 415, 556, 567), (404, 406, 561, 560), (427, 428, 483, 546), (406, 407, 572, 561), (428, 425, 554, 483), (403, 400, 562, 571), (412, 413, 558, 480), (429, 431, 484, 547), (414, 416, 550, 566), (431, 432, 555, 484), (407, 408, 542, 572), (434, 557, 574, 537), (422, 423, 570, 482), (437, 438, 549, 548), (425, 536, 552, 554), (424, 426, 486, 485), (426, 427, 546, 486), (420, 429, 547, 569), (433, 430, 551, 573), (540, 551, 430, 538), (435, 424, 485, 559), (434, 436, 487, 557), (436, 437, 548, 487), (413, 410, 565, 558), (399, 401, 541, 563), (401, 402, 479, 541), (408, 405, 564, 542), (410, 399, 563, 565), (409, 411, 544, 543), (460, 528, 530, 533), (529, 530, 509, 507), (470, 535, 531, 527), (453, 495, 503, 468), (452, 502, 495, 453), (452, 451, 504, 502), (469, 489, 505, 478), (468, 503, 498, 467), (441, 501, 489, 469), (457, 467, 498, 491), (458, 457, 491, 493), (458, 493, 500, 459), (459, 500, 492, 476), (476, 492, 507, 475), (530, 528, 506, 509), (446, 445, 506, 499), (446, 499, 497, 447), (447, 497, 490, 464), (440, 494, 501, 441), (464, 490, 496, 444), (444, 496, 488, 439), (440, 439, 488, 494), (451, 534, 508, 504), (505, 527, 531, 508), (508, 531, 526, 504), (495, 517, 525, 503), (502, 524, 517, 495), (502, 504, 526, 524), (489, 511, 527, 505), (503, 525, 520, 498), (501, 523, 511, 489), (491, 498, 520, 513), (493, 491, 513, 515), (493, 515, 522, 500), (500, 522, 514, 492), (492, 514, 529, 507), (499, 506, 528, 521), (499, 521, 519, 497), (497, 519, 512, 490), (494, 516, 523, 501), (490, 512, 518, 496), (496, 518, 510, 488), (494, 488, 510, 516), (445, 532, 509, 506), (457, 429, 420, 467), (458, 431, 429, 457), (459, 432, 431, 458), (476, 433, 432, 459), (476, 475, 430, 433), (409, 538, 532, 445), (446, 411, 409, 445), (447, 412, 411, 446), (464, 413, 412, 447), (464, 444, 410, 413), (444, 439, 399, 410), (440, 401, 399, 439), (441, 402, 401, 440), (469, 403, 402, 441), (469, 478, 400, 403), (400, 478, 534, 539), (475, 507, 509, 532), (461, 533, 530, 529), (505, 508, 534, 478), (456, 526, 531, 535), (560, 552, 536, 404), (456, 535, 536, 425), (556, 415, 537, 574), (434, 537, 533, 461), (430, 475, 532, 538), (539, 553, 562, 400), (419, 539, 534, 451), (419, 545, 553, 539), (538, 409, 543, 540), (486, 546, 483, 554, 552, 560, 561, 572, 542, 564, 566, 550, 481, 567, 556, 574, 557, 487, 548, 549, 559, 485), (562, 545, 568, 482, 570, 569, 547, 484, 555, 573, 551, 543, 544, 480, 558, 565, 563, 541, 479, 571)])
me_cylinder_001.polygons.foreach_set('use_smooth', [True] * 501)
_k = set([(0, 1), (0, 390), (1, 4), (2, 386), (2, 391), (3, 387), (3, 389), (4, 389), (6, 19), (6, 26), (8, 22), (8, 28), (10, 21), (10, 23), (11, 24), (11, 27), (12, 30), (12, 31), (13, 25), (13, 32), (14, 20), (14, 29), (19, 40), (19, 112), (20, 41), (20, 114), (21, 118), (22, 43), (22, 121), (23, 44), (23, 123), (24, 45), (24, 127), (25, 46), (25, 129), (26, 47), (26, 132), (27, 48), (27, 135), (28, 49), (28, 138), (29, 50), (29, 142), (30, 51), (30, 145), (31, 52), (31, 147), (32, 53), (32, 151), (40, 180), (41, 185), (42, 188), (43, 192), (44, 197), (45, 200), (46, 205), (47, 209), (48, 213), (49, 217), (50, 220), (51, 224), (52, 229), (53, 232), (110, 111), (110, 181), (111, 112), (113, 115), (113, 184), (114, 115), (116, 117), (116, 189), (117, 118), (119, 120), (119, 193), (120, 121), (122, 124), (122, 196), (123, 124), (125, 126), (125, 201), (126, 127), (128, 130), (128, 204), (129, 130), (131, 133), (131, 208), (132, 133), (134, 136), (134, 212), (135, 136), (137, 139), (137, 216), (138, 139), (140, 141), (140, 221), (141, 142), (143, 144), (143, 225), (144, 145), (146, 148), (146, 228), (147, 148), (149, 150), (149, 233), (150, 151), (180, 182), (181, 183), (182, 183), (184, 186), (185, 187), (186, 187), (188, 190), (189, 191), (190, 191), (192, 194), (193, 195), (194, 195), (196, 198), (197, 199), (198, 199), (200, 202), (201, 203), (202, 203), (204, 206), (205, 207), (206, 207), (208, 210), (209, 211), (210, 211), (212, 214), (213, 215), (214, 215), (216, 218), (217, 219), (218, 219), (220, 222), (221, 223), (222, 223), (224, 226), (225, 227), (226, 227), (228, 230), (229, 231), (230, 231), (232, 234), (233, 235), (234, 235), (236, 237), (236, 239), (237, 238), (238, 241), (239, 240), (240, 242), (241, 243), (242, 245), (243, 244), (244, 246), (245, 249), (246, 247), (247, 248), (248, 249), (250, 252), (250, 395), (251, 394), (251, 395), (252, 396), (253, 393), (253, 396), (254, 257), (254, 397), (255, 256), (255, 398), (256, 394), (257, 398), (258, 259), (258, 261), (259, 260), (260, 263), (261, 262), (262, 264), (263, 265), (264, 267), (265, 266), (266, 268), (267, 271), (268, 269), (269, 270), (270, 271), (272, 273), (272, 275), (273, 274), (274, 277), (275, 276), (276, 278), (277, 279), (278, 281), (279, 280), (280, 282), (281, 285), (282, 283), (283, 284), (284, 285), (384, 388), (384, 390), (385, 386), (385, 392), (387, 392), (388, 391), (393, 397), (399, 401), (399, 410), (400, 403), (400, 539), (401, 402), (402, 403), (409, 411), (409, 538), (410, 413), (411, 412), (412, 413), (419, 421), (419, 539), (420, 423), (420, 429), (421, 422), (422, 423), (429, 431), (430, 433), (430, 538), (431, 432), (432, 433), (439, 440), (439, 444), (440, 441), (441, 469), (444, 464), (445, 446), (445, 532), (446, 447), (447, 464), (451, 452), (451, 534), (452, 453), (453, 468), (457, 458), (457, 467), (458, 459), (459, 476), (467, 468), (469, 478), (475, 476), (475, 532), (478, 534), (479, 541), (479, 571), (480, 544), (480, 558), (481, 550), (481, 567), (482, 568), (482, 570), (483, 546), (483, 554), (484, 547), (484, 555), (485, 486), (485, 559), (486, 546), (487, 548), (487, 557), (540, 543), (540, 551), (541, 563), (542, 564), (542, 572), (543, 544), (543, 551), (545, 553), (545, 562), (545, 568), (547, 569), (548, 549), (549, 559), (550, 566), (551, 573), (552, 554), (552, 560), (553, 562), (555, 573), (556, 567), (556, 574), (557, 574), (558, 565), (560, 561), (561, 572), (562, 571), (563, 565), (564, 566), (569, 570)])
me_cylinder_001.attributes.new('sharp_edge', 'BOOLEAN', 'EDGE').data.foreach_set('value', [ (min(e.vertices), max(e.vertices)) in _k for e in me_cylinder_001.edges])
_uv = me_cylinder_001.uv_layers.new(name='UVMap')
_uv.uv.foreach_set('vector', [0.7707, 0.3054, 0.806, 0.3033, 0.8095, 0.3163, 0.7734, 0.3217, 0.7675, 0.3207, 0.8661, 0.1796, 0.8777, 0.1738, 0.8893, 0.2074, 0.8898, 0.2131, 0.8745, 0.2137, 0.7153, 0.2622, 0.7004, 0.27, 0.6974, 0.2639, 0.6945, 0.2293, 0.7079, 0.2299, 0.7153, 0.2622, 0.738, 0.2902, 0.7302, 0.3006, 0.7035, 0.2752, 0.7004, 0.27, 0.8655, 0.2506, 0.8779, 0.2564, 0.8566, 0.2936, 0.8514, 0.2983, 0.8417, 0.2862, 0.762, 0.3193, 0.7302, 0.3006, 0.738, 0.2902, 0.7707, 0.3054, 0.7675, 0.3207, 0.6697, 0.3216, 0.7007, 0.3397, 0.6984, 0.3428, 0.6683, 0.3252, 0.6574, 0.2283, 0.654, 0.1896, 0.699, 0.1904, 0.6945, 0.2293, 0.7787, 0.1224, 0.815, 0.1258, 0.8124, 0.1389, 0.7764, 0.1386, 0.7728, 0.1237, 0.8442, 0.1525, 0.854, 0.1402, 0.8582, 0.144, 0.8777, 0.1738, 0.8661, 0.1796, 0.715, 0.1907, 0.701, 0.1847, 0.7039, 0.1783, 0.7331, 0.1483, 0.742, 0.1591, 0.7665, 0.1255, 0.7728, 0.1237, 0.7764, 0.1386, 0.742, 0.1591, 0.7331, 0.1483, 0.8442, 0.1525, 0.8124, 0.1389, 0.815, 0.1258, 0.8493, 0.1368, 0.854, 0.1402, 0.7915, 0.0701, 0.7931, 0.06682, 0.8248, 0.07713, 0.8242, 0.08071, 0.8745, 0.2137, 0.8898, 0.2131, 0.8898, 0.2197, 0.8779, 0.2564, 0.8655, 0.2506, 0.7033, 0.113, 0.7013, 0.1108, 0.7258, 0.08423, 0.7284, 0.08581, 0.8417, 0.2862, 0.8514, 0.2983, 0.8464, 0.302, 0.8095, 0.3163, 0.806, 0.3033, 0.8219, 0.3611, 0.8229, 0.3642, 0.7912, 0.377, 0.7894, 0.3742, 0.7033, 0.113, 0.6707, 0.135, 0.6695, 0.1322, 0.7013, 0.1108, 0.7266, 0.3646, 0.7236, 0.3669, 0.6984, 0.3428, 0.7007, 0.3397, 0.919, 0.1536, 0.9224, 0.1521, 0.9406, 0.1807, 0.9378, 0.1831, 0.8593, 0.3554, 0.8593, 0.3587, 0.8229, 0.3642, 0.8219, 0.3611, 0.8242, 0.08071, 0.8248, 0.07713, 0.857, 0.07974, 0.8573, 0.0834, 0.6493, 0.2279, 0.6462, 0.2278, 0.6427, 0.1922, 0.6457, 0.1915, 0.6493, 0.2279, 0.6447, 0.2614, 0.6416, 0.2604, 0.6462, 0.2278, 0.9193, 0.2756, 0.9381, 0.2439, 0.9404, 0.246, 0.922, 0.2769, 0.9079, 0.1216, 0.9116, 0.121, 0.9224, 0.1521, 0.919, 0.1536, 0.912, 0.2722, 0.8994, 0.3114, 0.8566, 0.2936, 0.8779, 0.2564, 0.8993, 0.1233, 0.9115, 0.1571, 0.8777, 0.1738, 0.8582, 0.144, 0.788, 0.07789, 0.8228, 0.08875, 0.815, 0.1258, 0.7787, 0.1224, 0.3915, 0.0722, 0.4099, 0.1033, 0.3307, 0.1033, 0.3243, 0.1015, 0.3197, 0.09672, 0.318, 0.09016, 0.318, 0.08532, 0.3197, 0.07876, 0.3243, 0.07396, 0.706, 0.3327, 0.6734, 0.3132, 0.7035, 0.2752, 0.7302, 0.3006, 0.9314, 0.2382, 0.912, 0.2722, 0.8779, 0.2564, 0.8898, 0.2197, 0.7088, 0.1191, 0.7358, 0.09061, 0.7665, 0.1255, 0.7331, 0.1483, 0.6744, 0.1428, 0.7088, 0.1191, 0.7331, 0.1483, 0.7039, 0.1783, 0.8195, 0.3531, 0.7849, 0.3666, 0.7734, 0.3217, 0.8095, 0.3163, 0.6529, 0.2639, 0.6574, 0.2283, 0.6945, 0.2293, 0.6974, 0.2639, 0.8591, 0.3467, 0.8195, 0.3531, 0.8095, 0.3163, 0.8464, 0.302, 0.9115, 0.1571, 0.931, 0.1885, 0.8893, 0.2074, 0.8777, 0.1738, 0.7337, 0.3587, 0.706, 0.3327, 0.7302, 0.3006, 0.762, 0.3193, 0.7079, 0.2299, 0.6945, 0.2293, 0.699, 0.1904, 0.701, 0.1847, 0.715, 0.1907, 0.8228, 0.08875, 0.8578, 0.09194, 0.8493, 0.1368, 0.815, 0.1258, 0.6926, 0.101, 0.6588, 0.06157, 0.6824, 0.04032, 0.7154, 0.07699, 0.6626, 0.3373, 0.6899, 0.354, 0.657, 0.3976, 0.6326, 0.38, 0.6296, 0.2573, 0.5818, 0.2547, 0.5829, 0.2262, 0.6332, 0.2272, 0.86, 0.3714, 0.8712, 0.4196, 0.8404, 0.4272, 0.8267, 0.377, 0.9338, 0.2824, 0.9502, 0.2538, 0.9943, 0.2749, 0.9808, 0.3034, 0.8568, 0.06729, 0.8272, 0.06427, 0.8379, 0.01426, 0.8653, 0.01963, 0.6926, 0.101, 0.6637, 0.1211, 0.6327, 0.08273, 0.6588, 0.06157, 0.6306, 0.1946, 0.6332, 0.2272, 0.5829, 0.2262, 0.5828, 0.1956, 0.7974, 0.3882, 0.8267, 0.377, 0.8404, 0.4272, 0.8121, 0.4356, 0.924, 0.118, 0.9691, 0.09809, 0.9811, 0.124, 0.9345, 0.1465, 0.7135, 0.3757, 0.6807, 0.4162, 0.657, 0.3976, 0.6899, 0.354, 0.8272, 0.06427, 0.7978, 0.05534, 0.8092, 0.007423, 0.8379, 0.01426, 0.9507, 0.1732, 0.9345, 0.1465, 0.9811, 0.124, 0.9943, 0.1502, 0.8423, 0.2493, 0.8394, 0.2552, 0.8056, 0.2343, 0.8065, 0.2323, 0.5381, 0.1839, 0.5076, 0.2023, 0.5076, 0.1231, 0.5094, 0.1167, 0.5141, 0.1121, 0.5205, 0.1104, 0.5253, 0.1104, 0.5317, 0.1121, 0.5364, 0.1167, 0.7573, 0.2744, 0.7444, 0.2871, 0.7522, 0.2704, 0.7444, 0.2871, 0.7573, 0.2744, 0.748, 0.2889, 0.7444, 0.2871, 0.7416, 0.2839, 0.7522, 0.2704, 0.8055, 0.282, 0.8067, 0.3004, 0.7996, 0.2834, 0.8028, 0.3005, 0.7996, 0.2834, 0.8067, 0.3004, 0.8067, 0.3004, 0.8055, 0.282, 0.8103, 0.2988, 0.4989, 0.1103, 0.5035, 0.1151, 0.5052, 0.1216, 0.5052, 0.1274, 0.5035, 0.1339, 0.4989, 0.1386, 0.4925, 0.1404, 0.4133, 0.1404, 0.4317, 0.1086, 0.5881, 0.1068, 0.5946, 0.1085, 0.5994, 0.1131, 0.6012, 0.1803, 0.5699, 0.1987, 0.5699, 0.1195, 0.5717, 0.1131, 0.5764, 0.1085, 0.583, 0.1068, 0.8542, 0.2641, 0.8394, 0.2552, 0.8567, 0.2609, 0.8394, 0.2552, 0.8423, 0.2493, 0.8567, 0.2609, 0.8567, 0.2609, 0.8423, 0.2493, 0.8578, 0.2568, 0.569, 0.1288, 0.5673, 0.1959, 0.5626, 0.2006, 0.5561, 0.2023, 0.5514, 0.2023, 0.5449, 0.2006, 0.5402, 0.1959, 0.5385, 0.1896, 0.5385, 0.1104, 0.5882, 0.04289, 0.5929, 0.04768, 0.5946, 0.05422, 0.5946, 0.05933, 0.5929, 0.06587, 0.5882, 0.07066, 0.5818, 0.07241, 0.5026, 0.07241, 0.521, 0.04114, 0.8566, 0.1894, 0.8578, 0.1938, 0.8422, 0.2006, 0.8422, 0.2006, 0.8392, 0.1944, 0.8566, 0.1894, 0.8566, 0.1894, 0.8392, 0.1944, 0.854, 0.1859, 0.8074, 0.1493, 0.8032, 0.166, 0.8037, 0.1477, 0.8032, 0.166, 0.7971, 0.1647, 0.8037, 0.1477, 0.8037, 0.1477, 0.7971, 0.1647, 0.7998, 0.1476, 0.7553, 0.1744, 0.742, 0.1619, 0.7455, 0.1601, 0.7553, 0.1744, 0.7504, 0.1783, 0.742, 0.1619, 0.742, 0.1619, 0.7504, 0.1783, 0.7394, 0.165, 0.7307, 0.2196, 0.7129, 0.2228, 0.7137, 0.2185, 0.7307, 0.2196, 0.7307, 0.2266, 0.7129, 0.2228, 0.7129, 0.2228, 0.7307, 0.2266, 0.7138, 0.2273, 0.3915, 0.008969, 0.4099, 0.04022, 0.3307, 0.04022, 0.3243, 0.03851, 0.3197, 0.03383, 0.318, 0.02744, 0.318, 0.02175, 0.3197, 0.01536, 0.3243, 0.01068, 0.321, 0.1216, 0.3227, 0.1151, 0.3273, 0.1103, 0.3945, 0.1086, 0.4129, 0.1404, 0.3337, 0.1404, 0.3273, 0.1386, 0.3227, 0.1339, 0.321, 0.1274, 0.5882, 0.07449, 0.5929, 0.07918, 0.5946, 0.08558, 0.5946, 0.09057, 0.5929, 0.09696, 0.5882, 0.1016, 0.5818, 0.1034, 0.5026, 0.1034, 0.521, 0.07278, 0.4167, 0.07031, 0.412, 0.06559, 0.4103, 0.05915, 0.4103, 0.05357, 0.412, 0.04713, 0.4167, 0.04241, 0.423, 0.04068, 0.5022, 0.04068, 0.4838, 0.07203, 0.4035, 0.0423, 0.4082, 0.04697, 0.4099, 0.05336, 0.4099, 0.05905, 0.4082, 0.06544, 0.4035, 0.07012, 0.3972, 0.07183, 0.318, 0.07183, 0.3363, 0.04058, 0.9338, 0.2824, 0.9808, 0.3034, 0.968, 0.3341, 0.9229, 0.3154, 0.5934, 0.02659, 0.5917, 0.03298, 0.587, 0.03767, 0.5198, 0.03938, 0.5014, 0.008797, 0.5806, 0.008797, 0.587, 0.01051, 0.5917, 0.0152, 0.5934, 0.0216, 0.4103, 0.02185, 0.412, 0.01541, 0.4167, 0.01069, 0.4838, 0.008969, 0.5022, 0.04032, 0.423, 0.04032, 0.4167, 0.03859, 0.412, 0.03388, 0.4103, 0.02743, 0.7553, 0.1744, 0.7751, 0.1649, 0.7843, 0.2044, 0.7777, 0.2075, 0.7996, 0.2834, 0.7778, 0.2837, 0.7851, 0.2438, 0.7923, 0.2437, 0.7971, 0.1647, 0.7916, 0.2042, 0.7843, 0.2044, 0.7751, 0.1649, 0.7971, 0.1647, 0.8032, 0.166, 0.7936, 0.2047, 0.7916, 0.2042, 0.8055, 0.282, 0.7943, 0.2432, 0.8008, 0.2401, 0.8252, 0.2726, 0.8056, 0.214, 0.8392, 0.1944, 0.8422, 0.2006, 0.8066, 0.2161, 0.7778, 0.2837, 0.7573, 0.2744, 0.7783, 0.2407, 0.7851, 0.2438, 0.7783, 0.2407, 0.7573, 0.2744, 0.7522, 0.2704, 0.7766, 0.2394, 0.7307, 0.2196, 0.7362, 0.1959, 0.7714, 0.2147, 0.7695, 0.2226, 0.7366, 0.2517, 0.7715, 0.2332, 0.7766, 0.2394, 0.7522, 0.2704, 0.8032, 0.166, 0.8237, 0.1755, 0.8004, 0.2078, 0.7936, 0.2047, 0.7695, 0.2226, 0.7695, 0.2249, 0.7307, 0.2266, 0.7307, 0.2196, 0.8479, 0.2257, 0.8084, 0.2245, 0.8066, 0.2161, 0.8422, 0.2006, 0.7553, 0.1744, 0.7777, 0.2075, 0.7761, 0.2088, 0.7504, 0.1783, 0.7504, 0.1783, 0.7761, 0.2088, 0.7714, 0.2147, 0.7362, 0.1959, 0.7366, 0.2517, 0.7307, 0.2266, 0.7695, 0.2249, 0.7715, 0.2332, 0.8392, 0.1944, 0.8056, 0.214, 0.8004, 0.2078, 0.8237, 0.1755, 0.8479, 0.2257, 0.8423, 0.2493, 0.8065, 0.2323, 0.8084, 0.2245, 0.7996, 0.2834, 0.7923, 0.2437, 0.7943, 0.2432, 0.8055, 0.282, 0.8394, 0.2552, 0.8252, 0.2726, 0.8008, 0.2401, 0.8056, 0.2343, 0.9378, 0.3733, 0.9324, 0.3842, 0.9206, 0.3926, 0.9098, 0.395, 0.8962, 0.3912, 0.8872, 0.3842, 0.881, 0.3698, 0.881, 0.3569, 0.8885, 0.3434, 0.8975, 0.3364, 0.9113, 0.334, 0.9221, 0.3364, 0.9332, 0.3459, 0.9386, 0.3569, 0.7814, 0.2149, 0.7785, 0.2184, 0.7714, 0.2147, 0.7761, 0.2088, 0.8004, 0.2078, 0.7956, 0.2142, 0.7916, 0.2124, 0.7936, 0.2047, 0.7987, 0.218, 0.7956, 0.2142, 0.8004, 0.2078, 0.8056, 0.214, 0.8008, 0.2401, 0.7959, 0.2337, 0.7987, 0.2302, 0.8056, 0.2343, 0.7851, 0.2438, 0.7866, 0.2359, 0.7909, 0.2358, 0.7923, 0.2437, 0.792, 0.2355, 0.7959, 0.2337, 0.8008, 0.2401, 0.7943, 0.2432, 0.7783, 0.2407, 0.7826, 0.2341, 0.7866, 0.2359, 0.7851, 0.2438, 0.7787, 0.2295, 0.7815, 0.2333, 0.7766, 0.2394, 0.7715, 0.2332, 0.8003, 0.2243, 0.7993, 0.2193, 0.8066, 0.2161, 0.8084, 0.2245, 0.7695, 0.2249, 0.7774, 0.2246, 0.7787, 0.2295, 0.7715, 0.2332, 0.8065, 0.2323, 0.7993, 0.229, 0.8003, 0.2243, 0.8084, 0.2245, 0.7843, 0.2044, 0.7862, 0.2122, 0.7823, 0.2141, 0.7777, 0.2075, 0.7904, 0.2122, 0.7862, 0.2122, 0.7843, 0.2044, 0.7916, 0.2042, 0.8056, 0.2343, 0.7993, 0.229, 0.8065, 0.2323, 0.7987, 0.218, 0.8056, 0.214, 0.8066, 0.2161, 0.7936, 0.2047, 0.7904, 0.2122, 0.7916, 0.2042, 0.7814, 0.2149, 0.7761, 0.2088, 0.7777, 0.2075, 0.7774, 0.2246, 0.7695, 0.2249, 0.7695, 0.2226, 0.7826, 0.2341, 0.7783, 0.2407, 0.7766, 0.2394, 0.792, 0.2355, 0.7943, 0.2432, 0.7923, 0.2437, 0.4287, 0.0724, 0.4959, 0.07416, 0.5005, 0.07896, 0.5022, 0.08552, 0.5022, 0.09036, 0.5005, 0.09692, 0.4959, 0.1017, 0.4895, 0.1035, 0.4103, 0.1035, 0.654, 0.1896, 0.6574, 0.2283, 0.6534, 0.2282, 0.6498, 0.1904, 0.6498, 0.1904, 0.6534, 0.2282, 0.6493, 0.2279, 0.6457, 0.1915, 0.7849, 0.3666, 0.8195, 0.3531, 0.8206, 0.3571, 0.787, 0.3704, 0.787, 0.3704, 0.8206, 0.3571, 0.8219, 0.3611, 0.7894, 0.3742, 0.6447, 0.2614, 0.6493, 0.2279, 0.6534, 0.2282, 0.6488, 0.2628, 0.6488, 0.2628, 0.6534, 0.2282, 0.6574, 0.2283, 0.6529, 0.2639, 0.8593, 0.3554, 0.8219, 0.3611, 0.8206, 0.3571, 0.8593, 0.3511, 0.8593, 0.3511, 0.8206, 0.3571, 0.8195, 0.3531, 0.8591, 0.3467, 0.931, 0.1885, 0.9115, 0.1571, 0.9152, 0.1554, 0.9344, 0.1858, 0.9344, 0.1858, 0.9152, 0.1554, 0.919, 0.1536, 0.9378, 0.1831, 0.8578, 0.09194, 0.8228, 0.08875, 0.8235, 0.08478, 0.8576, 0.08766, 0.8576, 0.08766, 0.8235, 0.08478, 0.8242, 0.08071, 0.8573, 0.0834, 0.9079, 0.1216, 0.919, 0.1536, 0.9152, 0.1554, 0.9035, 0.1224, 0.9035, 0.1224, 0.9152, 0.1554, 0.9115, 0.1571, 0.8993, 0.1233, 0.8228, 0.08875, 0.788, 0.07789, 0.7897, 0.07394, 0.8235, 0.08478, 0.8235, 0.08478, 0.7897, 0.07394, 0.7915, 0.0701, 0.8242, 0.08071, 0.7033, 0.113, 0.7284, 0.08581, 0.7322, 0.0881, 0.7061, 0.1161, 0.7061, 0.1161, 0.7322, 0.0881, 0.7358, 0.09061, 0.7088, 0.1191, 0.9193, 0.2756, 0.9078, 0.3126, 0.9036, 0.3121, 0.9156, 0.2739, 0.9156, 0.2739, 0.9036, 0.3121, 0.8994, 0.3114, 0.912, 0.2722, 0.7088, 0.1191, 0.6744, 0.1428, 0.6724, 0.1389, 0.7061, 0.1161, 0.7061, 0.1161, 0.6724, 0.1389, 0.6707, 0.135, 0.7033, 0.113, 0.912, 0.2722, 0.9314, 0.2382, 0.9348, 0.2409, 0.9156, 0.2739, 0.9156, 0.2739, 0.9348, 0.2409, 0.9381, 0.2439, 0.9193, 0.2756, 0.6734, 0.3132, 0.706, 0.3327, 0.7034, 0.3362, 0.6715, 0.3174, 0.6715, 0.3174, 0.7034, 0.3362, 0.7007, 0.3397, 0.6697, 0.3216, 0.7266, 0.3646, 0.7007, 0.3397, 0.7034, 0.3362, 0.7302, 0.3617, 0.7302, 0.3617, 0.7034, 0.3362, 0.706, 0.3327, 0.7337, 0.3587, 0.6427, 0.1922, 0.6462, 0.2278, 0.6419, 0.2275, 0.6387, 0.1932, 0.6387, 0.1932, 0.6419, 0.2275, 0.6376, 0.2273, 0.6347, 0.1941, 0.6347, 0.1941, 0.6376, 0.2273, 0.6332, 0.2272, 0.6306, 0.1946, 0.7912, 0.377, 0.8229, 0.3642, 0.8242, 0.3684, 0.7935, 0.3806, 0.7935, 0.3806, 0.8242, 0.3684, 0.8255, 0.3727, 0.7956, 0.3844, 0.7956, 0.3844, 0.8255, 0.3727, 0.8267, 0.377, 0.7974, 0.3882, 0.6296, 0.2573, 0.6332, 0.2272, 0.6376, 0.2273, 0.6337, 0.258, 0.6337, 0.258, 0.6376, 0.2273, 0.6419, 0.2275, 0.6377, 0.2591, 0.6377, 0.2591, 0.6419, 0.2275, 0.6462, 0.2278, 0.6416, 0.2604, 0.86, 0.3714, 0.8267, 0.377, 0.8255, 0.3727, 0.8595, 0.3672, 0.8595, 0.3672, 0.8255, 0.3727, 0.8242, 0.3684, 0.8593, 0.363, 0.8593, 0.363, 0.8242, 0.3684, 0.8229, 0.3642, 0.8593, 0.3587, 0.9406, 0.1807, 0.9224, 0.1521, 0.9264, 0.1503, 0.9439, 0.178, 0.9439, 0.178, 0.9264, 0.1503, 0.9305, 0.1484, 0.9472, 0.1755, 0.9472, 0.1755, 0.9305, 0.1484, 0.9345, 0.1465, 0.9507, 0.1732, 0.857, 0.07974, 0.8248, 0.07713, 0.8256, 0.07287, 0.8567, 0.07555, 0.8567, 0.07555, 0.8256, 0.07287, 0.8263, 0.06855, 0.8565, 0.07143, 0.8565, 0.07143, 0.8263, 0.06855, 0.8272, 0.06427, 0.8568, 0.06729, 0.924, 0.118, 0.9345, 0.1465, 0.9305, 0.1484, 0.9199, 0.1193, 0.9199, 0.1193, 0.9305, 0.1484, 0.9264, 0.1503, 0.9158, 0.1203, 0.9158, 0.1203, 0.9264, 0.1503, 0.9224, 0.1521, 0.9116, 0.121, 0.8248, 0.07713, 0.7931, 0.06682, 0.7948, 0.06305, 0.8256, 0.07287, 0.8256, 0.07287, 0.7948, 0.06305, 0.7964, 0.05926, 0.8263, 0.06855, 0.8263, 0.06855, 0.7964, 0.05926, 0.7978, 0.05534, 0.8272, 0.06427, 0.6926, 0.101, 0.7154, 0.07699, 0.7186, 0.07964, 0.6955, 0.1043, 0.6955, 0.1043, 0.7186, 0.07964, 0.7221, 0.08201, 0.6984, 0.1076, 0.6984, 0.1076, 0.7221, 0.08201, 0.7258, 0.08423, 0.7013, 0.1108, 0.9338, 0.2824, 0.9229, 0.3154, 0.9189, 0.3143, 0.9298, 0.2806, 0.9298, 0.2806, 0.9189, 0.3143, 0.9149, 0.3135, 0.9259, 0.2788, 0.9259, 0.2788, 0.9149, 0.3135, 0.9108, 0.313, 0.922, 0.2769, 0.7013, 0.1108, 0.6695, 0.1322, 0.6678, 0.1284, 0.6984, 0.1076, 0.6984, 0.1076, 0.6678, 0.1284, 0.6659, 0.1247, 0.6955, 0.1043, 0.6955, 0.1043, 0.6659, 0.1247, 0.6637, 0.1211, 0.6926, 0.101, 0.922, 0.2769, 0.9404, 0.246, 0.9435, 0.2489, 0.9259, 0.2788, 0.9259, 0.2788, 0.9435, 0.2489, 0.9468, 0.2516, 0.9298, 0.2806, 0.9298, 0.2806, 0.9468, 0.2516, 0.9502, 0.2538, 0.9338, 0.2824, 0.6683, 0.3252, 0.6984, 0.3428, 0.6956, 0.3465, 0.6666, 0.3294, 0.6666, 0.3294, 0.6956, 0.3465, 0.6928, 0.3503, 0.6647, 0.3334, 0.6647, 0.3334, 0.6928, 0.3503, 0.6899, 0.354, 0.6626, 0.3373, 0.7135, 0.3757, 0.6899, 0.354, 0.6928, 0.3503, 0.7167, 0.3726, 0.7167, 0.3726, 0.6928, 0.3503, 0.6956, 0.3465, 0.7201, 0.3697, 0.7201, 0.3697, 0.6956, 0.3465, 0.6984, 0.3428, 0.7236, 0.3669, 0.9078, 0.3126, 0.9193, 0.2756, 0.922, 0.2769, 0.9108, 0.313, 0.3123, 0.3173, 0.3186, 0.3166, 0.3244, 0.3434, 0.3186, 0.3452, 0.4187, 0.1454, 0.4202, 0.1517, 0.3949, 0.1629, 0.3916, 0.1572, 0.3916, 0.1572, 0.3949, 0.1629, 0.371, 0.1807, 0.3668, 0.1759, 0.3668, 0.1759, 0.371, 0.1807, 0.3499, 0.2041, 0.3449, 0.2003, 0.4151, 0.4413, 0.4166, 0.4361, 0.4387, 0.4401, 0.4388, 0.4453, 0.3449, 0.2003, 0.3499, 0.2041, 0.3331, 0.2318, 0.3277, 0.2293, 0.3914, 0.4315, 0.3938, 0.4268, 0.4166, 0.4361, 0.4151, 0.4413, 0.3166, 0.2589, 0.3277, 0.2293, 0.3331, 0.2318, 0.3226, 0.2604, 0.3683, 0.4162, 0.3715, 0.4121, 0.3938, 0.4268, 0.3914, 0.4315, 0.3116, 0.2882, 0.3166, 0.2589, 0.3226, 0.2604, 0.3178, 0.2887, 0.3468, 0.3954, 0.3511, 0.3918, 0.3715, 0.4121, 0.3683, 0.4162, 0.33, 0.3712, 0.3352, 0.3685, 0.3511, 0.3918, 0.3468, 0.3954, 0.33, 0.3712, 0.3186, 0.3452, 0.3244, 0.3434, 0.3352, 0.3685, 0.3186, 0.3166, 0.3123, 0.3173, 0.3116, 0.2882, 0.3178, 0.2887, 0.3331, 0.2318, 0.3499, 0.2041, 0.3794, 0.2266, 0.366, 0.2481, 0.3607, 0.3326, 0.3587, 0.3331, 0.3548, 0.3129, 0.3569, 0.3127, 0.3569, 0.2921, 0.3547, 0.2919, 0.3586, 0.2705, 0.3607, 0.2711, 0.393, 0.3868, 0.3943, 0.3853, 0.4108, 0.3972, 0.4098, 0.3989, 0.3663, 0.3524, 0.3587, 0.3331, 0.3607, 0.3326, 0.3681, 0.3515, 0.4273, 0.4068, 0.4278, 0.405, 0.4458, 0.4086, 0.4457, 0.4105, 0.3673, 0.2728, 0.3751, 0.2525, 0.4026, 0.2669, 0.3965, 0.2814, 0.3778, 0.3706, 0.3794, 0.3694, 0.3943, 0.3853, 0.393, 0.3868, 0.3663, 0.3524, 0.3681, 0.3515, 0.3794, 0.3694, 0.3778, 0.3706, 0.4098, 0.3989, 0.4108, 0.3972, 0.4278, 0.405, 0.4273, 0.4068, 0.3607, 0.2711, 0.3586, 0.2705, 0.367, 0.2486, 0.369, 0.2495, 0.3569, 0.3127, 0.3548, 0.3129, 0.3547, 0.2919, 0.3569, 0.2921, 0.371, 0.1807, 0.3949, 0.1629, 0.4149, 0.1952, 0.3961, 0.2087, 0.4387, 0.4401, 0.4166, 0.4361, 0.427, 0.4077, 0.4456, 0.4115, 0.4166, 0.4361, 0.3938, 0.4268, 0.4094, 0.3997, 0.427, 0.4077, 0.3715, 0.4121, 0.3511, 0.3918, 0.377, 0.3712, 0.3924, 0.3875, 0.3938, 0.4268, 0.3715, 0.4121, 0.3924, 0.3875, 0.4094, 0.3997, 0.3186, 0.3166, 0.3178, 0.2887, 0.3537, 0.2918, 0.3538, 0.313, 0.3511, 0.3918, 0.3352, 0.3685, 0.3654, 0.3528, 0.377, 0.3712, 0.3244, 0.3434, 0.3186, 0.3166, 0.3538, 0.313, 0.3577, 0.3334, 0.3352, 0.3685, 0.3244, 0.3434, 0.3577, 0.3334, 0.3654, 0.3528, 0.3499, 0.2041, 0.371, 0.1807, 0.3961, 0.2087, 0.3794, 0.2266, 0.3226, 0.2604, 0.3331, 0.2318, 0.366, 0.2481, 0.3575, 0.2702, 0.3178, 0.2887, 0.3226, 0.2604, 0.3575, 0.2702, 0.3537, 0.2918, 0.3949, 0.1629, 0.4202, 0.1517, 0.4362, 0.1864, 0.4149, 0.1952, 0.3738, 0.3488, 0.367, 0.3309, 0.3951, 0.3236, 0.3996, 0.3367, 0.3636, 0.3121, 0.3636, 0.2926, 0.3934, 0.2957, 0.393, 0.3099, 0.4458, 0.4086, 0.4278, 0.405, 0.429, 0.4012, 0.4457, 0.4046, 0.3943, 0.3853, 0.3794, 0.3694, 0.3826, 0.367, 0.3969, 0.3823, 0.3794, 0.3694, 0.3681, 0.3515, 0.3719, 0.3497, 0.3826, 0.367, 0.4278, 0.405, 0.4108, 0.3972, 0.4127, 0.3937, 0.429, 0.4012, 0.3673, 0.2728, 0.3651, 0.2722, 0.3731, 0.2515, 0.3751, 0.2525, 0.3636, 0.3121, 0.3614, 0.3123, 0.3614, 0.2924, 0.3636, 0.2926, 0.3636, 0.2926, 0.3673, 0.2728, 0.3965, 0.2814, 0.3934, 0.2957, 0.367, 0.3309, 0.3649, 0.3315, 0.3614, 0.3123, 0.3636, 0.3121, 0.3636, 0.2926, 0.3614, 0.2924, 0.3651, 0.2722, 0.3673, 0.2728, 0.4108, 0.3972, 0.3943, 0.3853, 0.3969, 0.3823, 0.4127, 0.3937, 0.3719, 0.3497, 0.3649, 0.3315, 0.367, 0.3309, 0.3738, 0.3488, 0.4198, 0.2591, 0.4371, 0.2519, 0.4439, 0.2849, 0.4379, 0.2877, 0.4448, 0.2885, 0.4464, 0.2942, 0.4434, 0.2955, 0.4401, 0.2908, 0.4371, 0.2519, 0.4556, 0.2514, 0.4499, 0.2844, 0.4439, 0.2849, 0.4063, 0.271, 0.4198, 0.2591, 0.4379, 0.2877, 0.4335, 0.292, 0.3979, 0.2859, 0.4063, 0.271, 0.4335, 0.292, 0.4308, 0.2972, 0.4727, 0.2576, 0.4862, 0.2705, 0.4592, 0.2887, 0.4552, 0.2858, 0.4556, 0.2514, 0.4727, 0.2576, 0.4552, 0.2858, 0.4499, 0.2844, 0.4862, 0.3346, 0.4728, 0.3475, 0.4552, 0.3195, 0.4592, 0.3166, 0.4728, 0.3475, 0.4557, 0.3539, 0.45, 0.3208, 0.4552, 0.3195, 0.437, 0.3533, 0.4194, 0.3463, 0.438, 0.3179, 0.444, 0.3204, 0.4557, 0.3539, 0.437, 0.3533, 0.444, 0.3204, 0.45, 0.3208, 0.395, 0.3027, 0.3979, 0.2859, 0.4308, 0.2972, 0.43, 0.3028, 0.4194, 0.3463, 0.4061, 0.3344, 0.4335, 0.3135, 0.438, 0.3179, 0.3978, 0.3195, 0.395, 0.3027, 0.43, 0.3028, 0.4308, 0.3083, 0.4061, 0.3344, 0.3978, 0.3195, 0.4308, 0.3083, 0.4335, 0.3135, 0.4995, 0.3952, 0.4995, 0.404, 0.4958, 0.4115, 0.4896, 0.4163, 0.4821, 0.418, 0.4746, 0.4163, 0.4683, 0.4115, 0.4646, 0.404, 0.4646, 0.3952, 0.4683, 0.3877, 0.4746, 0.3829, 0.4821, 0.3812, 0.4896, 0.3829, 0.4958, 0.3877, 0.4155, 0.1962, 0.4166, 0.1982, 0.3983, 0.2113, 0.3968, 0.2096, 0.3968, 0.2096, 0.3983, 0.2113, 0.3821, 0.2287, 0.3803, 0.2273, 0.4366, 0.1875, 0.4372, 0.1898, 0.4166, 0.1982, 0.4155, 0.1962, 0.3821, 0.2287, 0.3856, 0.2315, 0.3731, 0.2515, 0.369, 0.2495, 0.3856, 0.2315, 0.3874, 0.2329, 0.3751, 0.2525, 0.3731, 0.2515, 0.3751, 0.2525, 0.3874, 0.2329, 0.4122, 0.2532, 0.4026, 0.2669, 0.3607, 0.2711, 0.369, 0.2495, 0.3731, 0.2515, 0.3651, 0.2722, 0.3983, 0.2113, 0.4166, 0.1982, 0.4188, 0.2024, 0.4013, 0.215, 0.4188, 0.2024, 0.42, 0.2045, 0.4028, 0.2167, 0.4013, 0.215, 0.4028, 0.2167, 0.42, 0.2045, 0.4381, 0.2325, 0.4242, 0.2418, 0.4127, 0.3937, 0.4136, 0.392, 0.4296, 0.3993, 0.429, 0.4012, 0.4296, 0.3993, 0.4136, 0.392, 0.4282, 0.3688, 0.4405, 0.3751, 0.3969, 0.3823, 0.3982, 0.3808, 0.4136, 0.392, 0.4127, 0.3937, 0.4136, 0.392, 0.3982, 0.3808, 0.4167, 0.3603, 0.4282, 0.3688, 0.3719, 0.3497, 0.3738, 0.3488, 0.3843, 0.3658, 0.3826, 0.367, 0.3843, 0.3658, 0.3738, 0.3488, 0.3996, 0.3367, 0.4068, 0.3492, 0.3681, 0.3515, 0.3607, 0.3326, 0.3649, 0.3315, 0.3719, 0.3497, 0.3821, 0.2287, 0.3983, 0.2113, 0.4013, 0.215, 0.3856, 0.2315, 0.4013, 0.215, 0.4028, 0.2167, 0.3874, 0.2329, 0.3856, 0.2315, 0.3874, 0.2329, 0.4028, 0.2167, 0.4242, 0.2418, 0.4122, 0.2532, 0.3569, 0.2921, 0.3607, 0.2711, 0.3651, 0.2722, 0.3614, 0.2924, 0.4166, 0.1982, 0.4372, 0.1898, 0.4379, 0.1946, 0.4188, 0.2024, 0.4379, 0.1946, 0.4385, 0.1968, 0.42, 0.2045, 0.4188, 0.2024, 0.42, 0.2045, 0.4385, 0.1968, 0.4534, 0.224, 0.4381, 0.2325, 0.429, 0.4012, 0.4296, 0.3993, 0.4458, 0.4027, 0.4457, 0.4046, 0.4458, 0.4027, 0.4296, 0.3993, 0.4405, 0.3751, 0.4534, 0.38, 0.3826, 0.367, 0.3843, 0.3658, 0.3982, 0.3808, 0.3969, 0.3823, 0.3982, 0.3808, 0.3843, 0.3658, 0.4068, 0.3492, 0.4167, 0.3603, 0.3569, 0.3127, 0.3569, 0.2921, 0.3614, 0.2924, 0.3614, 0.3123, 0.367, 0.3309, 0.3636, 0.3121, 0.393, 0.3099, 0.3951, 0.3236, 0.3607, 0.3326, 0.3569, 0.3127, 0.3614, 0.3123, 0.3649, 0.3315, 0.4379, 0.2877, 0.4439, 0.2849, 0.4443, 0.2866, 0.439, 0.2891, 0.439, 0.2891, 0.4443, 0.2866, 0.4448, 0.2885, 0.4401, 0.2908, 0.4401, 0.2908, 0.4434, 0.2955, 0.4411, 0.2976, 0.4366, 0.2942, 0.4538, 0.289, 0.4523, 0.294, 0.4495, 0.2937, 0.4496, 0.2881, 0.4401, 0.2908, 0.4366, 0.2942, 0.4349, 0.293, 0.439, 0.2891, 0.439, 0.2891, 0.4349, 0.293, 0.4335, 0.292, 0.4379, 0.2877, 0.4499, 0.2844, 0.4552, 0.2858, 0.4545, 0.2873, 0.4498, 0.2861, 0.4498, 0.2861, 0.4545, 0.2873, 0.4538, 0.289, 0.4496, 0.2881, 0.4497, 0.3173, 0.4495, 0.3117, 0.4523, 0.3113, 0.4538, 0.3163, 0.4552, 0.3195, 0.45, 0.3208, 0.4498, 0.3192, 0.4545, 0.318, 0.4545, 0.318, 0.4498, 0.3192, 0.4497, 0.3173, 0.4538, 0.3163, 0.4449, 0.3168, 0.4464, 0.3113, 0.4495, 0.3117, 0.4497, 0.3173, 0.45, 0.3208, 0.444, 0.3204, 0.4444, 0.3187, 0.4498, 0.3192, 0.4498, 0.3192, 0.4444, 0.3187, 0.4449, 0.3168, 0.4497, 0.3173, 0.4366, 0.3113, 0.4412, 0.3078, 0.4435, 0.3099, 0.4402, 0.3147, 0.438, 0.3179, 0.4335, 0.3135, 0.435, 0.3125, 0.439, 0.3164, 0.439, 0.3164, 0.435, 0.3125, 0.4366, 0.3113, 0.4402, 0.3147, 0.4345, 0.3072, 0.4398, 0.3054, 0.4412, 0.3078, 0.4366, 0.3113, 0.4496, 0.2881, 0.4495, 0.2937, 0.4464, 0.2942, 0.4448, 0.2885, 0.4345, 0.3072, 0.4366, 0.3113, 0.435, 0.3125, 0.4326, 0.3078, 0.4326, 0.3078, 0.435, 0.3125, 0.4335, 0.3135, 0.4308, 0.3083, 0.4439, 0.2849, 0.4499, 0.2844, 0.4498, 0.2861, 0.4443, 0.2866, 0.4443, 0.2866, 0.4498, 0.2861, 0.4496, 0.2881, 0.4448, 0.2885, 0.4366, 0.2942, 0.4411, 0.2976, 0.4398, 0.3001, 0.4345, 0.2983, 0.4571, 0.2908, 0.4549, 0.295, 0.4523, 0.294, 0.4538, 0.289, 0.4366, 0.2942, 0.4345, 0.2983, 0.4325, 0.2977, 0.4349, 0.293, 0.4349, 0.293, 0.4325, 0.2977, 0.4308, 0.2972, 0.4335, 0.292, 0.4552, 0.2858, 0.4592, 0.2887, 0.4581, 0.2897, 0.4545, 0.2873, 0.4545, 0.2873, 0.4581, 0.2897, 0.4571, 0.2908, 0.4538, 0.289, 0.4538, 0.3163, 0.4523, 0.3113, 0.4549, 0.3104, 0.457, 0.3144, 0.4592, 0.3166, 0.4552, 0.3195, 0.4545, 0.318, 0.4581, 0.3156, 0.4581, 0.3156, 0.4545, 0.318, 0.4538, 0.3163, 0.457, 0.3144, 0.4402, 0.3147, 0.4435, 0.3099, 0.4464, 0.3113, 0.4449, 0.3168, 0.444, 0.3204, 0.438, 0.3179, 0.439, 0.3164, 0.4444, 0.3187, 0.4444, 0.3187, 0.439, 0.3164, 0.4402, 0.3147, 0.4449, 0.3168, 0.4345, 0.2983, 0.4398, 0.3001, 0.4393, 0.3027, 0.4338, 0.3028, 0.4338, 0.3028, 0.4393, 0.3027, 0.4398, 0.3054, 0.4345, 0.3072, 0.4345, 0.2983, 0.4338, 0.3028, 0.4318, 0.3028, 0.4325, 0.2977, 0.4325, 0.2977, 0.4318, 0.3028, 0.43, 0.3028, 0.4308, 0.2972, 0.4338, 0.3028, 0.4345, 0.3072, 0.4326, 0.3078, 0.4318, 0.3028, 0.4318, 0.3028, 0.4326, 0.3078, 0.4308, 0.3083, 0.43, 0.3028, 0.3803, 0.2273, 0.3821, 0.2287, 0.369, 0.2495, 0.367, 0.2486, 0.7714, 0.2147, 0.7785, 0.2184, 0.7774, 0.2232, 0.7695, 0.2226, 0.404, 0.4752, 0.3909, 0.4747, 0.3917, 0.462, 0.4049, 0.4631, 0.1448, 0.4637, 0.1442, 0.4603, 0.3917, 0.462, 0.3909, 0.4747, 0.1316, 0.464, 0.1312, 0.4611, 0.1442, 0.4603, 0.1448, 0.4637, 0.404, 0.4752, 0.4049, 0.4631, 0.4167, 0.464, 0.4158, 0.4755, 0.1196, 0.4642, 0.1196, 0.4618, 0.1312, 0.4611, 0.1316, 0.464, 0.1093, 0.4641, 0.1101, 0.4621, 0.1196, 0.4618, 0.1196, 0.4642, 0.1093, 0.4641, 0.09339, 0.4642, 0.09505, 0.4578, 0.1101, 0.4621, 0.9051, 0.4719, 0.9047, 0.4604, 0.9129, 0.4618, 0.9143, 0.4715, 0.8948, 0.4719, 0.8952, 0.4603, 0.9047, 0.4604, 0.9051, 0.4719, 0.8829, 0.4718, 0.8834, 0.4598, 0.8952, 0.4603, 0.8948, 0.4719, 0.8829, 0.4718, 0.8698, 0.4716, 0.8702, 0.459, 0.8834, 0.4598, 0.8698, 0.4716, 0.6388, 0.475, 0.6379, 0.4623, 0.8702, 0.459, 0.4158, 0.4755, 0.4167, 0.464, 0.4261, 0.4615, 0.426, 0.4758, 0.6256, 0.4755, 0.6249, 0.4634, 0.6379, 0.4623, 0.6388, 0.475, 0.426, 0.4758, 0.4261, 0.4615, 0.4342, 0.464, 0.4349, 0.4757, 0.6036, 0.4762, 0.5947, 0.476, 0.5956, 0.4613, 0.6038, 0.462, 0.6036, 0.4762, 0.6038, 0.462, 0.6132, 0.4613, 0.6137, 0.476, 0.6137, 0.476, 0.6132, 0.4613, 0.6249, 0.4634, 0.6256, 0.4755, 0.1121, 0.9961, 0.1215, 0.9962, 0.1218, 0.9992, 0.1129, 0.999, 0.3915, 0.4566, 0.4035, 0.4572, 0.4049, 0.4631, 0.3917, 0.462, 0.1445, 0.4562, 0.3915, 0.4566, 0.3917, 0.462, 0.1442, 0.4603, 0.1128, 0.4556, 0.1223, 0.4563, 0.1196, 0.4618, 0.1101, 0.4621, 0.6052, 0.9941, 0.5966, 0.9951, 0.5948, 0.9868, 0.6029, 0.9864, 0.6147, 0.9936, 0.6052, 0.9941, 0.6029, 0.9864, 0.6123, 0.987, 0.6061, 0.4574, 0.6156, 0.4577, 0.6132, 0.4613, 0.6038, 0.462, 0.5975, 0.4562, 0.6061, 0.4574, 0.6038, 0.462, 0.5956, 0.4613, 0.09751, 0.4549, 0.09505, 0.4578, 0.004233, 0.4581, 0.005486, 0.4551, 0.8818, 0.4551, 0.8924, 0.4572, 0.8952, 0.4603, 0.8834, 0.4598, 0.1223, 0.4563, 0.1328, 0.4565, 0.1312, 0.4611, 0.1196, 0.4618, 0.8699, 0.4548, 0.8818, 0.4551, 0.8834, 0.4598, 0.8702, 0.459, 0.4237, 0.4568, 0.4323, 0.4557, 0.4342, 0.464, 0.4261, 0.4615, 0.4142, 0.4573, 0.4237, 0.4568, 0.4261, 0.4615, 0.4167, 0.464, 0.1328, 0.4565, 0.1445, 0.4562, 0.1442, 0.4603, 0.1312, 0.4611, 0.4035, 0.4572, 0.4142, 0.4573, 0.4167, 0.464, 0.4049, 0.4631, 0.6254, 0.9937, 0.6147, 0.9936, 0.6123, 0.987, 0.6239, 0.9879, 0.4323, 0.4557, 0.5042, 0.4555, 0.5042, 0.4634, 0.4342, 0.464, 0.6262, 0.4576, 0.6381, 0.457, 0.6379, 0.4623, 0.6249, 0.4634, 0.6156, 0.4577, 0.6262, 0.4576, 0.6249, 0.4634, 0.6132, 0.4613, 0.6239, 0.9879, 0.6371, 0.9889, 0.6372, 0.9942, 0.6254, 0.9937, 0.6381, 0.457, 0.8699, 0.4548, 0.8702, 0.459, 0.6379, 0.4623, 0.9019, 0.4563, 0.9104, 0.4572, 0.9129, 0.4618, 0.9047, 0.4604, 0.8924, 0.4572, 0.9019, 0.4563, 0.9047, 0.4604, 0.8952, 0.4603, 0.09751, 0.4549, 0.1128, 0.4556, 0.1101, 0.4621, 0.09505, 0.4578, 0.1328, 0.4565, 0.1223, 0.4563, 0.1228, 0.4531, 0.1329, 0.4535, 0.3915, 0.4566, 0.1445, 0.4562, 0.1445, 0.4536, 0.3917, 0.4526, 0.8818, 0.4551, 0.8699, 0.4548, 0.8699, 0.4521, 0.8818, 0.452, 0.1223, 0.4563, 0.1128, 0.4556, 0.114, 0.4523, 0.1228, 0.4531, 0.6254, 0.9937, 0.6372, 0.9942, 0.6371, 0.9981, 0.6252, 0.9981, 0.5966, 0.9951, 0.6052, 0.9941, 0.6058, 0.9986, 0.5974, 0.9993, 0.8921, 0.9962, 0.9016, 0.9959, 0.9006, 0.999, 0.8916, 0.9992, 0.4135, 0.9929, 0.423, 0.9932, 0.4223, 0.9979, 0.4133, 0.9974, 0.6052, 0.9941, 0.6147, 0.9936, 0.6148, 0.9982, 0.6058, 0.9986, 0.1128, 0.4556, 0.09751, 0.4549, 0.09879, 0.4519, 0.114, 0.4523, 0.4323, 0.4557, 0.4237, 0.4568, 0.4232, 0.4523, 0.4316, 0.4516, 0.6156, 0.4577, 0.6061, 0.4574, 0.6069, 0.4527, 0.6159, 0.4533, 0.4237, 0.4568, 0.4142, 0.4573, 0.4141, 0.4527, 0.4232, 0.4523, 0.6061, 0.4574, 0.5975, 0.4562, 0.5984, 0.452, 0.6069, 0.4527, 0.423, 0.9932, 0.4316, 0.9943, 0.4309, 0.9986, 0.4223, 0.9979, 0.1215, 0.9962, 0.1321, 0.996, 0.1321, 0.9989, 0.1218, 0.9992, 0.8696, 0.9964, 0.8815, 0.9961, 0.8814, 0.9988, 0.8696, 0.9988, 0.1445, 0.4562, 0.1328, 0.4565, 0.1329, 0.4535, 0.1445, 0.4536, 0.8815, 0.9961, 0.8921, 0.9962, 0.8916, 0.9992, 0.8814, 0.9988, 0.4142, 0.4573, 0.4035, 0.4572, 0.4037, 0.4528, 0.4141, 0.4527, 0.9104, 0.4572, 0.9091, 0.4542, 0.9942, 0.4519, 0.9953, 0.4558, 0.6147, 0.9936, 0.6254, 0.9937, 0.6252, 0.9981, 0.6148, 0.9982, 0.8924, 0.4572, 0.8818, 0.4551, 0.8818, 0.452, 0.8921, 0.4539, 0.5975, 0.4562, 0.5042, 0.4555, 0.5043, 0.4517, 0.5984, 0.452, 0.6381, 0.457, 0.6262, 0.4576, 0.6262, 0.4534, 0.6379, 0.4531, 0.6262, 0.4576, 0.6156, 0.4577, 0.6159, 0.4533, 0.6262, 0.4534, 0.6372, 0.9942, 0.8696, 0.9964, 0.8696, 0.9988, 0.6371, 0.9981, 0.9016, 0.9959, 0.9102, 0.9964, 0.909, 0.9991, 0.9006, 0.999, 0.9941, 0.9995, 0.909, 0.9991, 0.9102, 0.9964, 0.9951, 0.9959, 0.8699, 0.4548, 0.6381, 0.457, 0.6379, 0.4531, 0.8699, 0.4521, 0.9104, 0.4572, 0.9019, 0.4563, 0.9009, 0.4531, 0.9091, 0.4542, 0.9019, 0.4563, 0.8924, 0.4572, 0.8921, 0.4539, 0.9009, 0.4531, 0.1321, 0.996, 0.1441, 0.9963, 0.144, 0.9987, 0.1321, 0.9989, 0.3912, 0.9936, 0.403, 0.9931, 0.403, 0.9973, 0.3913, 0.9974, 0.403, 0.9931, 0.4135, 0.9929, 0.4133, 0.9974, 0.403, 0.9973, 0.4035, 0.4572, 0.3915, 0.4566, 0.3917, 0.4526, 0.4037, 0.4528, 0.1441, 0.9963, 0.3912, 0.9936, 0.3913, 0.9974, 0.144, 0.9987, 0.0967, 0.9965, 0.1121, 0.9961, 0.1129, 0.999, 0.09787, 0.9991, 0.09505, 0.4578, 0.09339, 0.4642, 0.001868, 0.4621, 0.004233, 0.4581, 0.9143, 0.4715, 0.9989, 0.47, 0.9988, 0.9694, 0.9143, 0.9701, 0.4342, 0.464, 0.5042, 0.4634, 0.5041, 0.4763, 0.4349, 0.4757, 0.6123, 0.987, 0.6132, 0.9693, 0.6251, 0.9697, 0.6239, 0.9879, 0.6029, 0.9864, 0.6029, 0.9691, 0.6132, 0.9693, 0.6123, 0.987, 0.6029, 0.9864, 0.5948, 0.9868, 0.5941, 0.9691, 0.6029, 0.9691, 0.4253, 0.9856, 0.4256, 0.9684, 0.4344, 0.9685, 0.4335, 0.986, 0.6239, 0.9879, 0.6251, 0.9697, 0.6381, 0.9701, 0.6371, 0.9889, 0.4159, 0.9863, 0.4153, 0.9685, 0.4256, 0.9684, 0.4253, 0.9856, 0.8699, 0.991, 0.6371, 0.9889, 0.6381, 0.9701, 0.8693, 0.9719, 0.8831, 0.9903, 0.8699, 0.991, 0.8693, 0.9719, 0.8825, 0.9718, 0.8831, 0.9903, 0.8825, 0.9718, 0.8947, 0.9716, 0.8947, 0.9896, 0.8947, 0.9896, 0.8947, 0.9716, 0.9052, 0.9707, 0.9042, 0.9883, 0.9042, 0.9883, 0.9052, 0.9707, 0.9143, 0.9701, 0.9125, 0.9882, 0.001868, 0.4621, 0.09339, 0.4642, 0.09282, 0.9702, 0.0008779, 0.9695, 0.1094, 0.9885, 0.09439, 0.9883, 0.09282, 0.9702, 0.1087, 0.9709, 0.1094, 0.9885, 0.1087, 0.9709, 0.1192, 0.9718, 0.1188, 0.9896, 0.1188, 0.9896, 0.1192, 0.9718, 0.1312, 0.9719, 0.1306, 0.9902, 0.4044, 0.9873, 0.4033, 0.969, 0.4153, 0.9685, 0.4159, 0.9863, 0.1306, 0.9902, 0.1312, 0.9719, 0.1444, 0.972, 0.1438, 0.9909, 0.1438, 0.9909, 0.1444, 0.972, 0.3903, 0.9694, 0.3914, 0.9883, 0.4044, 0.9873, 0.3914, 0.9883, 0.3903, 0.9694, 0.4033, 0.969, 0.5948, 0.9868, 0.5032, 0.9873, 0.5034, 0.9677, 0.5941, 0.9691, 0.4344, 0.9685, 0.4349, 0.4757, 0.5041, 0.4763, 0.5034, 0.9677, 0.5034, 0.9677, 0.5041, 0.4763, 0.5947, 0.476, 0.5941, 0.9691, 0.6132, 0.9693, 0.6137, 0.476, 0.6256, 0.4755, 0.6251, 0.9697, 0.6029, 0.9691, 0.6036, 0.4762, 0.6137, 0.476, 0.6132, 0.9693, 0.6029, 0.9691, 0.5941, 0.9691, 0.5947, 0.476, 0.6036, 0.4762, 0.4256, 0.9684, 0.426, 0.4758, 0.4349, 0.4757, 0.4344, 0.9685, 0.6251, 0.9697, 0.6256, 0.4755, 0.6388, 0.475, 0.6381, 0.9701, 0.4153, 0.9685, 0.4158, 0.4755, 0.426, 0.4758, 0.4256, 0.9684, 0.8693, 0.9719, 0.6381, 0.9701, 0.6388, 0.475, 0.8698, 0.4716, 0.8825, 0.9718, 0.8693, 0.9719, 0.8698, 0.4716, 0.8829, 0.4718, 0.8825, 0.9718, 0.8829, 0.4718, 0.8948, 0.4719, 0.8947, 0.9716, 0.8947, 0.9716, 0.8948, 0.4719, 0.9051, 0.4719, 0.9052, 0.9707, 0.9052, 0.9707, 0.9051, 0.4719, 0.9143, 0.4715, 0.9143, 0.9701, 0.1087, 0.9709, 0.09282, 0.9702, 0.09339, 0.4642, 0.1093, 0.4641, 0.1087, 0.9709, 0.1093, 0.4641, 0.1196, 0.4642, 0.1192, 0.9718, 0.1192, 0.9718, 0.1196, 0.4642, 0.1316, 0.464, 0.1312, 0.9719, 0.4033, 0.969, 0.404, 0.4752, 0.4158, 0.4755, 0.4153, 0.9685, 0.1312, 0.9719, 0.1316, 0.464, 0.1448, 0.4637, 0.1444, 0.972, 0.1444, 0.972, 0.1448, 0.4637, 0.3909, 0.4747, 0.3903, 0.9694, 0.4033, 0.969, 0.3903, 0.9694, 0.3909, 0.4747, 0.404, 0.4752, 0.09439, 0.9883, 0.003478, 0.9895, 0.0008779, 0.9695, 0.09282, 0.9702, 0.8699, 0.991, 0.8696, 0.9964, 0.6372, 0.9942, 0.6371, 0.9889, 0.8831, 0.9903, 0.8815, 0.9961, 0.8696, 0.9964, 0.8699, 0.991, 0.8947, 0.9896, 0.8921, 0.9962, 0.8815, 0.9961, 0.8831, 0.9903, 0.9042, 0.9883, 0.9016, 0.9959, 0.8921, 0.9962, 0.8947, 0.9896, 0.9042, 0.9883, 0.9125, 0.9882, 0.9102, 0.9964, 0.9016, 0.9959, 0.0967, 0.9965, 0.004647, 0.9974, 0.003478, 0.9895, 0.09439, 0.9883, 0.1094, 0.9885, 0.1121, 0.9961, 0.0967, 0.9965, 0.09439, 0.9883, 0.1188, 0.9896, 0.1215, 0.9962, 0.1121, 0.9961, 0.1094, 0.9885, 0.1306, 0.9902, 0.1321, 0.996, 0.1215, 0.9962, 0.1188, 0.9896, 0.1306, 0.9902, 0.1438, 0.9909, 0.1441, 0.9963, 0.1321, 0.996, 0.1438, 0.9909, 0.3914, 0.9883, 0.3912, 0.9936, 0.1441, 0.9963, 0.4044, 0.9873, 0.403, 0.9931, 0.3912, 0.9936, 0.3914, 0.9883, 0.4159, 0.9863, 0.4135, 0.9929, 0.403, 0.9931, 0.4044, 0.9873, 0.4253, 0.9856, 0.423, 0.9932, 0.4135, 0.9929, 0.4159, 0.9863, 0.4253, 0.9856, 0.4335, 0.986, 0.4316, 0.9943, 0.423, 0.9932, 0.4316, 0.9943, 0.4335, 0.986, 0.5032, 0.9873, 0.5032, 0.9952, 0.9125, 0.9882, 0.9143, 0.9701, 0.9988, 0.9694, 0.9963, 0.9894, 0.9129, 0.4618, 0.9965, 0.4592, 0.9989, 0.47, 0.9143, 0.4715, 0.4344, 0.9685, 0.5034, 0.9677, 0.5032, 0.9873, 0.4335, 0.986, 0.5956, 0.4613, 0.5947, 0.476, 0.5041, 0.4763, 0.5042, 0.4634, 0.4316, 0.4516, 0.5043, 0.4517, 0.5042, 0.4555, 0.4323, 0.4557, 0.5956, 0.4613, 0.5042, 0.4634, 0.5042, 0.4555, 0.5975, 0.4562, 0.09879, 0.4519, 0.09751, 0.4549, 0.005486, 0.4551, 0.006518, 0.452, 0.9104, 0.4572, 0.9953, 0.4558, 0.9965, 0.4592, 0.9129, 0.4618, 0.9102, 0.9964, 0.9125, 0.9882, 0.9963, 0.9894, 0.9951, 0.9959, 0.5032, 0.9952, 0.5032, 0.9987, 0.4309, 0.9986, 0.4316, 0.9943, 0.5966, 0.9951, 0.5032, 0.9952, 0.5032, 0.9873, 0.5948, 0.9868, 0.5966, 0.9951, 0.5974, 0.9993, 0.5032, 0.9987, 0.5032, 0.9952, 0.004647, 0.9974, 0.0967, 0.9965, 0.09787, 0.9991, 0.005616, 0.9995, 0.2902, 0.02743, 0.2988, 0.03124, 0.3046, 0.03696, 0.3068, 0.04423, 0.3068, 0.1249, 0.3068, 0.2057, 0.3046, 0.2129, 0.2988, 0.2187, 0.2902, 0.2225, 0.2792, 0.2239, 0.03472, 0.2239, 0.0237, 0.2225, 0.01505, 0.2187, 0.009265, 0.2129, 0.007074, 0.2057, 0.007074, 0.1249, 0.007074, 0.04423, 0.009265, 0.03696, 0.01505, 0.03124, 0.0237, 0.02743, 0.03472, 0.02598, 0.2792, 0.02598, 0.2997, 0.4091, 0.2987, 0.2621, 0.2967, 0.2555, 0.2914, 0.2504, 0.2835, 0.247, 0.2734, 0.2458, 0.05403, 0.2476, 0.0442, 0.2489, 0.03648, 0.2524, 0.03134, 0.2575, 0.02941, 0.264, 0.02941, 0.4083, 0.03134, 0.4148, 0.03649, 0.4199, 0.04422, 0.4234, 0.05407, 0.4247, 0.2745, 0.4259, 0.2846, 0.4246, 0.2925, 0.421, 0.2978, 0.4158])
me_cylinder_001.materials.append(mat_mat_duracell)
me_cylinder_001.use_remesh_fix_poles = True
me_cylinder_001.use_remesh_preserve_attributes = False
me_cylinder_001.update()

# ---- objects
ob_9v_duracell = bpy.data.objects.new('9V_Duracell', me_cylinder_001)

# ---- transforms, parenting, visibility, modifiers, constraints
ob_9v_duracell.location = (0.0, 0.0, 0.0)
ob_9v_duracell.scale = (80.0, 80.0, 80.0)
_m = ob_9v_duracell.modifiers.new('Auto Smooth', 'NODES')
_m.node_group = ng_auto_smooth
_gi = [s.identifier for s in ng_auto_smooth.interface.items_tree if s.item_type == 'SOCKET' and s.in_out == 'INPUT']
_m[_gi[1]] = 0.5236  # Angle

# ---- collection membership
col_9v_battery.objects.link(ob_9v_duracell)

# ---- scene / render settings (as saved in the file)
scene.frame_start = 1; scene.frame_end = 250; scene.frame_set(1)
scene.render.engine = 'CYCLES'
scene.cycles.sampling_pattern = 'TABULATED_SOBOL'
scene.cycles.use_light_tree = False
scene.cycles.bake_type = 'NORMAL'
scene.view_settings.look = 'Medium High Contrast'
scene.view_settings.view_transform = 'Filmic'
bpy.context.view_layer.update()

# ---- added for rendering (the .blend has no active camera and no usable light): camera, sun
cam_auto = bpy.data.cameras.new('AutoCamera')
cam_auto.lens = 50.0
cam_auto.sensor_width = 36.0
cam_auto.clip_end = 1000.0
ob_auto_camera = bpy.data.objects.new('AutoCamera', cam_auto)
scene.collection.objects.link(ob_auto_camera)
ob_auto_camera.location = (4.29097, -5.14916, 5.37277)
ob_auto_camera.rotation_euler = (1.09748, -7.21219e-08, 0.694738)
scene.camera = ob_auto_camera
light_auto_sun = bpy.data.lights.new('AutoSun', 'SUN')
light_auto_sun.energy = 3.0
light_auto_sun.angle = 0.0523599
ob_auto_sun = bpy.data.objects.new('AutoSun', light_auto_sun)
scene.collection.objects.link(ob_auto_sun)
ob_auto_sun.rotation_euler = (0.872665, 0.174533, 0.523599)
bpy.context.view_layer.update()
